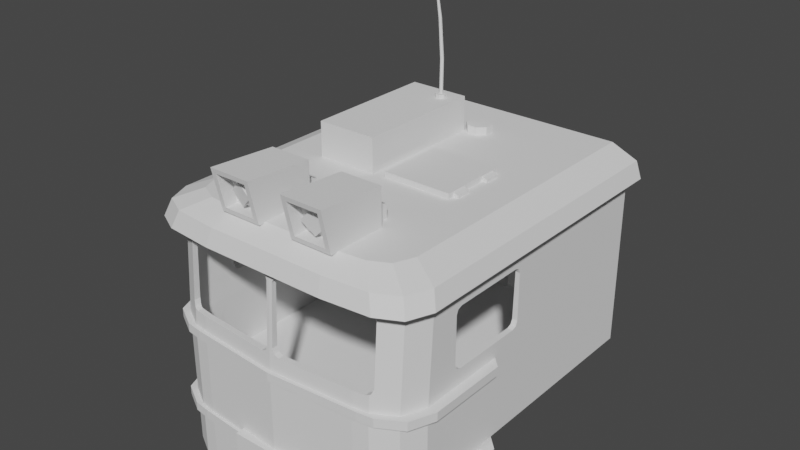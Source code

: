 # Source: respawn_screen.blend  (saved by Blender 3.3.6; exported with 4.5.12 LTS)
import bpy
from mathutils import Matrix  # noqa: F401  (used for matrix-valued properties, if any)

bpy.ops.wm.read_factory_settings(use_empty=True)
scene = bpy.context.scene
scene.name = 'Scene'

# ---- collections
col_collection = bpy.data.collections.new('Collection'); scene.collection.children.link(col_collection)
col_cab = bpy.data.collections.new('Cab'); scene.collection.children.link(col_cab)

# ---- world
world_world = bpy.data.worlds.new('World'); scene.world = world_world
world_world.use_nodes = True; world_world.node_tree.nodes.clear()
_N = world_world.node_tree.nodes; _L = world_world.node_tree.links
n0 = _N.new('ShaderNodeOutputWorld'); n0.name = 'World Output'; n0.location = (300, 300)
n1 = _N.new('ShaderNodeBackground'); n1.name = 'Background'; n1.location = (10, 300)
n1.inputs[0].default_value = (0.05088, 0.05088, 0.05088, 1.0)
_L.new(n1.outputs[0], n0.inputs[0])
n0.is_active_output = True
world_world.color = (0.05088, 0.05088, 0.05088)
world_world.use_sun_shadow = False
world_world.sun_shadow_jitter_overblur = 0.0

# ---- meshes
me_cube_001 = bpy.data.meshes.new('Cube.001')
me_cube_001.from_pydata([(-0.1529, -0.2395, -0.2395), (-0.0615, -0.2395, 0.2395), (-0.1529, 0.2395, -0.2395), (-0.0615, 0.2395, 0.2395), (0.08273, -0.2395, -0.2395), (-0.05323, -0.2069, -0.2112), (0.08273, -0.2395, 0.2395), (-0.00184, -0.2069, 0.1994), (0.08273, 0.2395, -0.2395), (-0.05323, 0.2069, -0.2112), (0.08273, 0.2395, 0.2395), (-0.00184, 0.2069, 0.1994), (-0.1453, -0.2069, -0.1997), (-0.06758, -0.2069, 0.2077), (-0.06758, 0.2069, 0.2077), (-0.1453, 0.2069, -0.1997)], [], [(14, 3, 2, 0, 1, 13, 12, 15), (1, 3, 14, 13), (2, 3, 10, 8), (8, 10, 6, 4), (4, 6, 1, 0), (2, 8, 4, 0), (10, 3, 1, 6), (9, 11, 14, 15), (9, 5, 7, 11), (7, 5, 12, 13), (5, 9, 15, 12), (14, 11, 7, 13)])
_uv = me_cube_001.uv_layers.new(name='UVMap')
_uv.uv.foreach_set('vector', [0.01953, 0.2734, 0.0, 0.293, 0.0, 0.0, 0.2852, 0.0, 0.2852, 0.293, 0.2656, 0.2734, 0.2656, 0.02344, 0.01953, 0.02344, 0.2852, 0.293, 0.0, 0.293, 0.01953, 0.2734, 0.2656, 0.2734, 0.7148, 0.0, 0.6602, 0.2852, 0.5742, 0.2852, 0.5742, 0.0, 0.5742, 0.2852, 0.2852, 0.2852, 0.2852, 0.0, 0.5742, 0.0, 0.4258, 0.5352, 0.4258, 0.8203, 0.3398, 0.8203, 0.2852, 0.5352, 0.0, 0.5352, 0.1406, 0.5352, 0.1406, 0.8203, 0.0, 0.8203, 0.8008, 0.2852, 0.7148, 0.2852, 0.7148, 0.0, 0.8008, 0.0, 0.9453, 0.0, 0.9453, 0.2461, 0.9062, 0.2461, 0.8906, 0.0, 0.5352, 0.2852, 0.5352, 0.5352, 0.2852, 0.5352, 0.2852, 0.2852, 0.2305, 0.7852, 0.2305, 0.5352, 0.2852, 0.5352, 0.2695, 0.7852, 1.0, 0.0, 1.0, 0.2461, 0.9453, 0.2461, 0.9453, 0.0, 0.7539, 0.7734, 0.7148, 0.7734, 0.7148, 0.5273, 0.7539, 0.5273])
_ca = me_cube_001.color_attributes.new('Col', 'BYTE_COLOR', 'CORNER')
_ca.data.foreach_set('color', [1.0, 0.0, 0.4621, 1.0, 1.0, 0.0, 0.4621, 1.0, 1.0, 0.0, 0.4621, 1.0, 1.0, 0.0, 0.4621, 1.0, 1.0, 0.0, 0.4621, 1.0, 1.0, 0.0, 0.4621, 1.0, 1.0, 0.0, 0.4621, 1.0, 1.0, 0.0, 0.4621, 1.0, 1.0, 0.0, 0.4621, 1.0, 1.0, 0.0, 0.4621, 1.0, 1.0, 0.0, 0.4621, 1.0, 1.0, 0.0, 0.4621, 1.0, 1.0, 0.0, 0.4621, 1.0, 1.0, 0.0, 0.4621, 1.0, 1.0, 0.0, 0.4621, 1.0, 1.0, 0.0, 0.4621, 1.0, 1.0, 0.0, 0.4621, 1.0, 1.0, 0.0, 0.4621, 1.0, 1.0, 0.0, 0.4621, 1.0, 1.0, 0.0, 0.4621, 1.0, 1.0, 0.0, 0.4621, 1.0, 1.0, 0.0, 0.4621, 1.0, 1.0, 0.0, 0.4621, 1.0, 1.0, 0.0, 0.4621, 1.0, 1.0, 0.0, 0.4621, 1.0, 1.0, 0.0, 0.4621, 1.0, 1.0, 0.0, 0.4621, 1.0, 1.0, 0.0, 0.4621, 1.0, 1.0, 0.0, 0.4621, 1.0, 1.0, 0.0, 0.4621, 1.0, 1.0, 0.0, 0.4621, 1.0, 1.0, 0.0, 0.4621, 1.0, 1.0, 0.0, 0.4621, 1.0, 1.0, 0.0, 0.4621, 1.0, 1.0, 0.0, 0.4621, 1.0, 1.0, 0.0, 0.4621, 1.0, 1.0, 0.0, 0.4621, 1.0, 1.0, 0.0, 0.4621, 1.0, 1.0, 0.0, 0.4621, 1.0, 1.0, 0.0, 0.4621, 1.0, 1.0, 0.0, 0.4621, 1.0, 1.0, 0.0, 0.4621, 1.0, 1.0, 0.0, 0.4621, 1.0, 1.0, 0.0, 0.4621, 1.0, 1.0, 0.0, 0.4621, 1.0, 1.0, 0.0, 0.4621, 1.0, 1.0, 0.0, 0.4621, 1.0, 1.0, 0.0, 0.4621, 1.0, 1.0, 0.0, 0.4621, 1.0, 1.0, 0.0, 0.4621, 1.0, 1.0, 0.0, 0.4621, 1.0, 1.0, 0.0, 0.4621, 1.0])
me_cube_001.materials.append(None)
me_cube_001.update()
me_cube_003 = bpy.data.meshes.new('Cube.003')
me_cube_003.from_pydata([(-0.0555, -0.0967, 0.3932), (-0.0555, 0.0967, 0.3932), (0.0555, -0.0967, -0.3932), (0.0555, -0.0967, 0.3932), (0.0555, 0.0967, -0.3932), (0.0555, 0.0967, 0.3932), (-0.0555, -0.0967, -0.3208), (0.01687, -0.0967, -0.3932), (0.01687, 0.0967, -0.3932), (-0.0555, 0.0967, -0.3208)], [], [(2, 3, 0, 6, 7), (4, 5, 3, 2), (8, 9, 1, 5, 4), (6, 0, 1, 9), (5, 1, 0, 3), (8, 7, 6, 9), (8, 4, 2, 7)])
_uv = me_cube_003.uv_layers.new(name='UVMap')
_uv.uv.foreach_set('vector', [0.6484, 0.9961, 0.6484, 0.5273, 0.7148, 0.5273, 0.7148, 0.9531, 0.6719, 0.9961, 0.8828, 0.2852, 0.8828, 0.7578, 0.7656, 0.7578, 0.7656, 0.2852, 0.9062, 0.2852, 0.9492, 0.3281, 0.9492, 0.7578, 0.8828, 0.7578, 0.8828, 0.2852, 0.6484, 0.5703, 0.6484, 0.9961, 0.5352, 0.9961, 0.5352, 0.5703, 0.7656, 0.7578, 0.832, 0.7578, 0.832, 0.8711, 0.7656, 0.8711, 0.5352, 0.5273, 0.6484, 0.5273, 0.6484, 0.5703, 0.5352, 0.5703, 0.2383, 0.293, 0.2617, 0.293, 0.2617, 0.4062, 0.2383, 0.4062])
_ca = me_cube_003.color_attributes.new('Col', 'BYTE_COLOR', 'CORNER')
_ca.data.foreach_set('color', [1.0, 0.4125, 0.0, 1.0, 1.0, 0.4125, 0.0, 1.0, 1.0, 0.4125, 0.0, 1.0, 1.0, 0.4125, 0.0, 1.0, 1.0, 0.4125, 0.0, 1.0, 1.0, 0.4125, 0.0, 1.0, 1.0, 0.4125, 0.0, 1.0, 1.0, 0.4125, 0.0, 1.0, 1.0, 0.4125, 0.0, 1.0, 1.0, 0.4125, 0.0, 1.0, 1.0, 0.4125, 0.0, 1.0, 1.0, 0.4125, 0.0, 1.0, 1.0, 0.4125, 0.0, 1.0, 1.0, 0.4125, 0.0, 1.0, 1.0, 0.4125, 0.0, 1.0, 1.0, 0.4125, 0.0, 1.0, 1.0, 0.4125, 0.0, 1.0, 1.0, 0.4125, 0.0, 1.0, 1.0, 0.4125, 0.0, 1.0, 1.0, 0.4125, 0.0, 1.0, 1.0, 0.4125, 0.0, 1.0, 1.0, 0.4125, 0.0, 1.0, 1.0, 0.4125, 0.0, 1.0, 1.0, 0.4125, 0.0, 1.0, 1.0, 0.4125, 0.0, 1.0, 1.0, 0.4125, 0.0, 1.0, 1.0, 0.4125, 0.0, 1.0, 1.0, 0.4125, 0.0, 1.0, 1.0, 0.4125, 0.0, 1.0, 1.0, 0.4125, 0.0, 1.0])
me_cube_003.update()
me_cube_005 = bpy.data.meshes.new('Cube.005')
me_cube_005.from_pydata([(0.07605, -0.2043, -0.1669), (0.07605, -0.173, -0.1981), (0.07605, -0.2001, -0.1825), (0.07605, -0.1887, -0.1939), (0.07605, -0.173, 0.1981), (0.07605, -0.2043, 0.1669), (0.07605, -0.1887, 0.1939), (0.07605, -0.2001, 0.1825), (0.07605, 0.173, -0.1981), (0.07605, 0.2043, -0.1669), (0.07605, 0.1887, -0.1939), (0.07605, 0.2001, -0.1825), (0.07605, 0.2043, 0.1669), (0.07605, 0.173, 0.1981), (0.07605, 0.2001, 0.1825), (0.07605, 0.1887, 0.1939), (-0.07605, -0.1693, -0.1699), (-0.04781, -0.173, -0.1981), (-0.07227, -0.1712, -0.184), (-0.06193, -0.1725, -0.1943), (-0.07605, -0.176, -0.1631), (-0.04781, -0.2043, -0.1669), (-0.07227, -0.1902, -0.165), (-0.06193, -0.2005, -0.1664), (-0.07605, -0.174, -0.1686), (-0.04781, -0.1887, -0.1939), (-0.07227, -0.1813, -0.1812), (-0.06193, -0.1867, -0.1905), (-0.07605, -0.1748, -0.1679), (-0.04781, -0.2001, -0.1825), (-0.07227, -0.1874, -0.1752), (-0.06193, -0.1967, -0.1805), (-0.07605, -0.176, 0.1631), (-0.04781, -0.2043, 0.1669), (-0.07227, -0.1902, 0.165), (-0.06193, -0.2005, 0.1664), (-0.07605, -0.1693, 0.1699), (-0.04781, -0.173, 0.1981), (-0.07227, -0.1712, 0.184), (-0.06193, -0.1725, 0.1943), (-0.07605, -0.1748, 0.1679), (-0.04781, -0.2001, 0.1825), (-0.07227, -0.1874, 0.1752), (-0.06193, -0.1967, 0.1805), (-0.07605, -0.174, 0.1686), (-0.04781, -0.1887, 0.1939), (-0.07227, -0.1813, 0.1812), (-0.06193, -0.1867, 0.1905), (-0.07605, 0.176, -0.1631), (-0.04781, 0.2043, -0.1669), (-0.07227, 0.1902, -0.165), (-0.06193, 0.2005, -0.1664), (-0.07605, 0.1693, -0.1699), (-0.04781, 0.173, -0.1981), (-0.07227, 0.1712, -0.184), (-0.06193, 0.1725, -0.1943), (-0.07605, 0.1748, -0.1679), (-0.04781, 0.2001, -0.1825), (-0.07227, 0.1874, -0.1752), (-0.06193, 0.1967, -0.1805), (-0.07605, 0.174, -0.1686), (-0.04781, 0.1887, -0.1939), (-0.07227, 0.1813, -0.1812), (-0.06193, 0.1867, -0.1905), (-0.07605, 0.1693, 0.1699), (-0.04781, 0.173, 0.1981), (-0.07227, 0.1712, 0.184), (-0.06193, 0.1725, 0.1943), (-0.07605, 0.176, 0.1631), (-0.04781, 0.2043, 0.1669), (-0.07227, 0.1902, 0.165), (-0.06193, 0.2005, 0.1664), (-0.07605, 0.174, 0.1686), (-0.04781, 0.1887, 0.1939), (-0.07227, 0.1813, 0.1812), (-0.06193, 0.1867, 0.1905), (-0.07605, 0.1748, 0.1679), (-0.04781, 0.2001, 0.1825), (-0.07227, 0.1874, 0.1752), (-0.06193, 0.1967, 0.1805)], [], [(25, 3, 2, 29), (8, 10, 11, 9, 12, 14, 15, 13, 4, 6, 7, 5, 0, 2, 3, 1), (6, 45, 41, 7), (29, 2, 0, 21), (8, 53, 61, 10), (10, 61, 57, 11), (65, 13, 15, 73), (49, 69, 12, 9), (77, 14, 12, 69), (73, 15, 14, 77), (53, 8, 1, 17), (7, 41, 33, 5), (0, 5, 33, 21), (13, 65, 37, 4), (11, 57, 49, 9), (4, 37, 45, 6), (16, 24, 28, 20, 32, 40, 44, 36, 64, 72, 76, 68, 48, 56, 60, 52), (52, 60, 62, 54), (54, 62, 63, 55), (55, 63, 61, 53), (60, 56, 58, 62), (62, 58, 59, 63), (63, 59, 57, 61), (56, 48, 50, 58), (58, 50, 51, 59), (59, 51, 49, 57), (72, 64, 66, 74), (74, 66, 67, 75), (75, 67, 65, 73), (76, 72, 74, 78), (78, 74, 75, 79), (79, 75, 73, 77), (68, 76, 78, 70), (70, 78, 79, 71), (71, 79, 77, 69), (24, 16, 18, 26), (26, 18, 19, 27), (27, 19, 17, 25), (28, 24, 26, 30), (30, 26, 27, 31), (31, 27, 25, 29), (20, 28, 30, 22), (22, 30, 31, 23), (23, 31, 29, 21), (36, 44, 46, 38), (38, 46, 47, 39), (39, 47, 45, 37), (44, 40, 42, 46), (46, 42, 43, 47), (47, 43, 41, 45), (40, 32, 34, 42), (42, 34, 35, 43), (43, 35, 33, 41), (16, 52, 54, 18), (18, 54, 55, 19), (19, 55, 53, 17), (21, 33, 35, 23), (23, 35, 34, 22), (22, 34, 32, 20), (37, 65, 67, 39), (39, 67, 66, 38), (38, 66, 64, 36), (69, 49, 51, 71), (71, 51, 50, 70), (70, 50, 48, 68), (17, 1, 3, 25)])
me_cube_005.polygons.foreach_set('use_smooth', [True] * 66)
_uv = me_cube_005.uv_layers.new(name='UVMap')
_uv.uv.foreach_set('vector', [0.2148, 0.7656, 0.1406, 0.7656, 0.1406, 0.7578, 0.2148, 0.7617, 0.0, 0.3086, 0.003906, 0.3008, 0.007812, 0.293, 0.01953, 0.293, 0.2188, 0.293, 0.2266, 0.293, 0.2344, 0.3008, 0.2383, 0.3086, 0.2383, 0.5156, 0.2344, 0.5273, 0.2266, 0.5352, 0.2188, 0.5352, 0.01953, 0.5352, 0.007812, 0.5352, 0.003906, 0.5273, 0.0, 0.5156, 0.1406, 0.5352, 0.2148, 0.5352, 0.2148, 0.543, 0.1406, 0.543, 0.2148, 0.7617, 0.1406, 0.7578, 0.1406, 0.75, 0.2148, 0.75, 0.8008, 0.1523, 0.875, 0.1523, 0.875, 0.1602, 0.8008, 0.1602, 0.8008, 0.1602, 0.875, 0.1602, 0.875, 0.168, 0.8008, 0.1719, 0.5, 0.7031, 0.4258, 0.7031, 0.4258, 0.6914, 0.5, 0.6914, 0.5117, 0.5352, 0.5, 0.6758, 0.4297, 0.6758, 0.4375, 0.5352, 0.5, 0.6836, 0.4258, 0.6836, 0.4297, 0.6758, 0.5, 0.6758, 0.5, 0.6914, 0.4258, 0.6914, 0.4258, 0.6836, 0.5, 0.6836, 0.875, 0.1523, 0.8008, 0.1523, 0.8047, 0.007812, 0.8789, 0.003906, 0.1406, 0.543, 0.2148, 0.543, 0.2148, 0.5547, 0.1406, 0.5547, 0.1406, 0.75, 0.1406, 0.5547, 0.2148, 0.5547, 0.2148, 0.75, 0.4258, 0.7031, 0.5, 0.7031, 0.5117, 0.8477, 0.4375, 0.8477, 0.8008, 0.1719, 0.875, 0.168, 0.875, 0.1797, 0.8008, 0.1797, 0.4375, 0.8477, 0.5117, 0.8477, 0.5117, 0.8516, 0.4375, 0.8516, 0.5469, 0.3047, 0.5508, 0.3008, 0.5508, 0.3008, 0.5508, 0.3008, 0.7461, 0.3008, 0.75, 0.3008, 0.75, 0.3008, 0.75, 0.3047, 0.75, 0.5078, 0.75, 0.5117, 0.75, 0.5117, 0.7461, 0.5117, 0.5508, 0.5117, 0.5508, 0.5117, 0.5508, 0.5117, 0.5469, 0.5078, 0.5469, 0.5078, 0.5508, 0.5117, 0.543, 0.5156, 0.5391, 0.5078, 0.5391, 0.5078, 0.543, 0.5156, 0.5352, 0.5195, 0.5352, 0.5078, 0.8828, 0.1523, 0.8828, 0.1602, 0.875, 0.1602, 0.875, 0.1523, 0.5508, 0.5117, 0.5508, 0.5117, 0.5469, 0.5195, 0.543, 0.5156, 0.8906, 0.1602, 0.8906, 0.168, 0.8828, 0.168, 0.8828, 0.1602, 0.8828, 0.1602, 0.8828, 0.168, 0.875, 0.168, 0.875, 0.1602, 0.5508, 0.5117, 0.5508, 0.5117, 0.5508, 0.5195, 0.5469, 0.5195, 0.5469, 0.5195, 0.5508, 0.5195, 0.5508, 0.5273, 0.543, 0.5234, 0.8828, 0.168, 0.8828, 0.1758, 0.875, 0.1797, 0.875, 0.168, 0.75, 0.5117, 0.75, 0.5078, 0.7617, 0.5078, 0.7578, 0.5156, 0.7578, 0.5156, 0.7617, 0.5078, 0.7656, 0.5078, 0.7656, 0.5195, 0.5117, 0.6914, 0.5117, 0.6992, 0.5, 0.7031, 0.5, 0.6914, 0.75, 0.5117, 0.75, 0.5117, 0.7578, 0.5156, 0.7539, 0.5195, 0.5156, 0.6875, 0.5156, 0.6914, 0.5117, 0.6914, 0.5117, 0.6836, 0.5117, 0.6836, 0.5117, 0.6914, 0.5, 0.6914, 0.5, 0.6836, 0.7461, 0.5117, 0.75, 0.5117, 0.7539, 0.5195, 0.75, 0.5195, 0.75, 0.5195, 0.7539, 0.5195, 0.7578, 0.5234, 0.75, 0.5273, 0.5117, 0.6758, 0.5117, 0.6836, 0.5, 0.6836, 0.5, 0.6758, 0.5508, 0.3008, 0.5469, 0.3047, 0.5391, 0.3047, 0.543, 0.2969, 0.543, 0.2969, 0.5391, 0.3047, 0.5352, 0.3047, 0.5352, 0.293, 0.8906, 0.003906, 0.8906, 0.007812, 0.8789, 0.003906, 0.8789, 0.0, 0.5508, 0.3008, 0.5508, 0.3008, 0.543, 0.2969, 0.5469, 0.293, 0.5469, 0.293, 0.543, 0.2969, 0.5352, 0.293, 0.543, 0.2891, 0.2227, 0.7578, 0.2227, 0.7617, 0.2148, 0.7656, 0.2148, 0.7617, 0.5508, 0.3008, 0.5508, 0.3008, 0.5469, 0.293, 0.5508, 0.293, 0.5508, 0.293, 0.5469, 0.293, 0.543, 0.2891, 0.5508, 0.2852, 0.2227, 0.75, 0.2227, 0.7578, 0.2148, 0.7617, 0.2148, 0.75, 0.75, 0.3047, 0.75, 0.3008, 0.7578, 0.2969, 0.7617, 0.3047, 0.7617, 0.3047, 0.7578, 0.2969, 0.7656, 0.293, 0.7656, 0.3047, 0.5195, 0.8477, 0.5195, 0.8516, 0.5117, 0.8516, 0.5117, 0.8477, 0.75, 0.3008, 0.75, 0.3008, 0.7539, 0.293, 0.7578, 0.2969, 0.7578, 0.2969, 0.7539, 0.293, 0.7578, 0.2891, 0.7656, 0.293, 0.2227, 0.5391, 0.2227, 0.5469, 0.2148, 0.543, 0.2148, 0.5352, 0.75, 0.3008, 0.7461, 0.3008, 0.75, 0.293, 0.7539, 0.293, 0.2305, 0.5469, 0.2305, 0.5547, 0.2227, 0.5547, 0.2227, 0.5469, 0.2227, 0.5469, 0.2227, 0.5547, 0.2148, 0.5547, 0.2148, 0.543, 0.5469, 0.3047, 0.5469, 0.5078, 0.5391, 0.5078, 0.5391, 0.3047, 0.5391, 0.3047, 0.5391, 0.5078, 0.5352, 0.5078, 0.5352, 0.3047, 0.8906, 0.007812, 0.8828, 0.1523, 0.875, 0.1523, 0.8789, 0.003906, 0.2148, 0.75, 0.2148, 0.5547, 0.2227, 0.5547, 0.2227, 0.75, 0.2227, 0.75, 0.2227, 0.5547, 0.2305, 0.5547, 0.2305, 0.75, 0.5508, 0.293, 0.75, 0.293, 0.7461, 0.3008, 0.5508, 0.3008, 0.5117, 0.8477, 0.5, 0.7031, 0.5117, 0.6992, 0.5195, 0.8477, 0.7656, 0.3047, 0.7656, 0.5078, 0.7617, 0.5078, 0.7617, 0.3047, 0.7617, 0.3047, 0.7617, 0.5078, 0.75, 0.5078, 0.75, 0.3047, 0.5, 0.6758, 0.5117, 0.5352, 0.5195, 0.5352, 0.5117, 0.6758, 0.75, 0.5273, 0.5508, 0.5273, 0.5508, 0.5195, 0.75, 0.5195, 0.75, 0.5195, 0.5508, 0.5195, 0.5508, 0.5117, 0.7461, 0.5117, 0.8789, 0.003906, 0.8047, 0.007812, 0.8086, 0.003906, 0.8789, 0.0])
_ca = me_cube_005.color_attributes.new('Col', 'BYTE_COLOR', 'CORNER')
_ca.data.foreach_set('color', [0.001518, 0.0, 1.0, 1.0, 0.001518, 0.0, 1.0, 1.0, 0.001518, 0.0, 1.0, 1.0, 0.001518, 0.0, 1.0, 1.0, 0.001518, 0.0, 1.0, 1.0, 0.001518, 0.0, 1.0, 1.0, 0.001518, 0.0, 1.0, 1.0, 0.001518, 0.0, 1.0, 1.0, 0.001518, 0.0, 1.0, 1.0, 0.001518, 0.0, 1.0, 1.0, 0.001518, 0.0, 1.0, 1.0, 0.001518, 0.0, 1.0, 1.0, 0.001518, 0.0, 1.0, 1.0, 0.001518, 0.0, 1.0, 1.0, 0.001518, 0.0, 1.0, 1.0, 0.001518, 0.0, 1.0, 1.0, 0.001518, 0.0, 1.0, 1.0, 0.001518, 0.0, 1.0, 1.0, 0.001518, 0.0, 1.0, 1.0, 0.001518, 0.0, 1.0, 1.0, 0.001518, 0.0, 1.0, 1.0, 0.001518, 0.0, 1.0, 1.0, 0.001518, 0.0, 1.0, 1.0, 0.001518, 0.0, 1.0, 1.0, 0.001518, 0.0, 1.0, 1.0, 0.001518, 0.0, 1.0, 1.0, 0.001518, 0.0, 1.0, 1.0, 0.001518, 0.0, 1.0, 1.0, 0.001518, 0.0, 1.0, 1.0, 0.001518, 0.0, 1.0, 1.0, 0.001518, 0.0, 1.0, 1.0, 0.001518, 0.0, 1.0, 1.0, 0.001518, 0.0, 1.0, 1.0, 0.001518, 0.0, 1.0, 1.0, 0.001518, 0.0, 1.0, 1.0, 0.001518, 0.0, 1.0, 1.0, 0.001518, 0.0, 1.0, 1.0, 0.001518, 0.0, 1.0, 1.0, 0.001518, 0.0, 1.0, 1.0, 0.001518, 0.0, 1.0, 1.0, 0.001518, 0.0, 1.0, 1.0, 0.001518, 0.0, 1.0, 1.0, 0.001518, 0.0, 1.0, 1.0, 0.001518, 0.0, 1.0, 1.0, 0.001518, 0.0, 1.0, 1.0, 0.001518, 0.0, 1.0, 1.0, 0.001518, 0.0, 1.0, 1.0, 0.001518, 0.0, 1.0, 1.0, 0.001518, 0.0, 1.0, 1.0, 0.001518, 0.0, 1.0, 1.0, 0.001518, 0.0, 1.0, 1.0, 0.001518, 0.0, 1.0, 1.0, 0.001518, 0.0, 1.0, 1.0, 0.001518, 0.0, 1.0, 1.0, 0.001518, 0.0, 1.0, 1.0, 0.001518, 0.0, 1.0, 1.0, 0.001518, 0.0, 1.0, 1.0, 0.001518, 0.0, 1.0, 1.0, 0.001518, 0.0, 1.0, 1.0, 0.001518, 0.0, 1.0, 1.0, 0.001518, 0.0, 1.0, 1.0, 0.001518, 0.0, 1.0, 1.0, 0.001518, 0.0, 1.0, 1.0, 0.001518, 0.0, 1.0, 1.0, 0.001518, 0.0, 1.0, 1.0, 0.001518, 0.0, 1.0, 1.0, 0.001518, 0.0, 1.0, 1.0, 0.001518, 0.0, 1.0, 1.0, 0.001518, 0.0, 1.0, 1.0, 0.001518, 0.0, 1.0, 1.0, 0.001518, 0.0, 1.0, 1.0, 0.001518, 0.0, 1.0, 1.0, 0.001518, 0.0, 1.0, 1.0, 0.001518, 0.0, 1.0, 1.0, 0.001518, 0.0, 1.0, 1.0, 0.001518, 0.0, 1.0, 1.0, 0.001518, 0.0, 1.0, 1.0, 0.001518, 0.0, 1.0, 1.0, 0.001518, 0.0, 1.0, 1.0, 0.001518, 0.0, 1.0, 1.0, 0.001518, 0.0, 1.0, 1.0, 0.001518, 0.0, 1.0, 1.0, 0.001518, 0.0, 1.0, 1.0, 0.001518, 0.0, 1.0, 1.0, 0.001518, 0.0, 1.0, 1.0, 0.001518, 0.0, 1.0, 1.0, 0.001518, 0.0, 1.0, 1.0, 0.001518, 0.0, 1.0, 1.0, 0.001518, 0.0, 1.0, 1.0, 0.001518, 0.0, 1.0, 1.0, 0.001518, 0.0, 1.0, 1.0, 0.001518, 0.0, 1.0, 1.0, 0.001518, 0.0, 1.0, 1.0, 0.001518, 0.0, 1.0, 1.0, 0.001518, 0.0, 1.0, 1.0, 0.001518, 0.0, 1.0, 1.0, 0.001518, 0.0, 1.0, 1.0, 0.001518, 0.0, 1.0, 1.0, 0.001518, 0.0, 1.0, 1.0, 0.001518, 0.0, 1.0, 1.0, 0.001518, 0.0, 1.0, 1.0, 0.001518, 0.0, 1.0, 1.0, 0.001518, 0.0, 1.0, 1.0, 0.001518, 0.0, 1.0, 1.0, 0.001518, 0.0, 1.0, 1.0, 0.001518, 0.0, 1.0, 1.0, 0.001518, 0.0, 1.0, 1.0, 0.001518, 0.0, 1.0, 1.0, 0.001518, 0.0, 1.0, 1.0, 0.001518, 0.0, 1.0, 1.0, 0.001518, 0.0, 1.0, 1.0, 0.001518, 0.0, 1.0, 1.0, 0.001518, 0.0, 1.0, 1.0, 0.001518, 0.0, 1.0, 1.0, 0.001518, 0.0, 1.0, 1.0, 0.001518, 0.0, 1.0, 1.0, 0.001518, 0.0, 1.0, 1.0, 0.001518, 0.0, 1.0, 1.0, 0.001518, 0.0, 1.0, 1.0, 0.001518, 0.0, 1.0, 1.0, 0.001518, 0.0, 1.0, 1.0, 0.001518, 0.0, 1.0, 1.0, 0.001518, 0.0, 1.0, 1.0, 0.001518, 0.0, 1.0, 1.0, 0.001518, 0.0, 1.0, 1.0, 0.001518, 0.0, 1.0, 1.0, 0.001518, 0.0, 1.0, 1.0, 0.001518, 0.0, 1.0, 1.0, 0.001518, 0.0, 1.0, 1.0, 0.001518, 0.0, 1.0, 1.0, 0.001518, 0.0, 1.0, 1.0, 0.001518, 0.0, 1.0, 1.0, 0.001518, 0.0, 1.0, 1.0, 0.001518, 0.0, 1.0, 1.0, 0.001518, 0.0, 1.0, 1.0, 0.001518, 0.0, 1.0, 1.0, 0.001518, 0.0, 1.0, 1.0, 0.001518, 0.0, 1.0, 1.0, 0.001518, 0.0, 1.0, 1.0, 0.001518, 0.0, 1.0, 1.0, 0.001518, 0.0, 1.0, 1.0, 0.001518, 0.0, 1.0, 1.0, 0.001518, 0.0, 1.0, 1.0, 0.001518, 0.0, 1.0, 1.0, 0.001518, 0.0, 1.0, 1.0, 0.001518, 0.0, 1.0, 1.0, 0.001518, 0.0, 1.0, 1.0, 0.001518, 0.0, 1.0, 1.0, 0.001518, 0.0, 1.0, 1.0, 0.001518, 0.0, 1.0, 1.0, 0.001518, 0.0, 1.0, 1.0, 0.001518, 0.0, 1.0, 1.0, 0.001518, 0.0, 1.0, 1.0, 0.001518, 0.0, 1.0, 1.0, 0.001518, 0.0, 1.0, 1.0, 0.001518, 0.0, 1.0, 1.0, 0.001518, 0.0, 1.0, 1.0, 0.001518, 0.0, 1.0, 1.0, 0.001518, 0.0, 1.0, 1.0, 0.001518, 0.0, 1.0, 1.0, 0.001518, 0.0, 1.0, 1.0, 0.001518, 0.0, 1.0, 1.0, 0.001518, 0.0, 1.0, 1.0, 0.001518, 0.0, 1.0, 1.0, 0.001518, 0.0, 1.0, 1.0, 0.001518, 0.0, 1.0, 1.0, 0.001518, 0.0, 1.0, 1.0, 0.001518, 0.0, 1.0, 1.0, 0.001518, 0.0, 1.0, 1.0, 0.001518, 0.0, 1.0, 1.0, 0.001518, 0.0, 1.0, 1.0, 0.001518, 0.0, 1.0, 1.0, 0.001518, 0.0, 1.0, 1.0, 0.001518, 0.0, 1.0, 1.0, 0.001518, 0.0, 1.0, 1.0, 0.001518, 0.0, 1.0, 1.0, 0.001518, 0.0, 1.0, 1.0, 0.001518, 0.0, 1.0, 1.0, 0.001518, 0.0, 1.0, 1.0, 0.001518, 0.0, 1.0, 1.0, 0.001518, 0.0, 1.0, 1.0, 0.001518, 0.0, 1.0, 1.0, 0.001518, 0.0, 1.0, 1.0, 0.001518, 0.0, 1.0, 1.0, 0.001518, 0.0, 1.0, 1.0, 0.001518, 0.0, 1.0, 1.0, 0.001518, 0.0, 1.0, 1.0, 0.001518, 0.0, 1.0, 1.0, 0.001518, 0.0, 1.0, 1.0, 0.001518, 0.0, 1.0, 1.0, 0.001518, 0.0, 1.0, 1.0, 0.001518, 0.0, 1.0, 1.0, 0.001518, 0.0, 1.0, 1.0, 0.001518, 0.0, 1.0, 1.0, 0.001518, 0.0, 1.0, 1.0, 0.001518, 0.0, 1.0, 1.0, 0.001518, 0.0, 1.0, 1.0, 0.001518, 0.0, 1.0, 1.0, 0.001518, 0.0, 1.0, 1.0, 0.001518, 0.0, 1.0, 1.0, 0.001518, 0.0, 1.0, 1.0, 0.001518, 0.0, 1.0, 1.0, 0.001518, 0.0, 1.0, 1.0, 0.001518, 0.0, 1.0, 1.0, 0.001518, 0.0, 1.0, 1.0, 0.001518, 0.0, 1.0, 1.0, 0.001518, 0.0, 1.0, 1.0, 0.001518, 0.0, 1.0, 1.0, 0.001518, 0.0, 1.0, 1.0, 0.001518, 0.0, 1.0, 1.0, 0.001518, 0.0, 1.0, 1.0, 0.001518, 0.0, 1.0, 1.0, 0.001518, 0.0, 1.0, 1.0, 0.001518, 0.0, 1.0, 1.0, 0.001518, 0.0, 1.0, 1.0, 0.001518, 0.0, 1.0, 1.0, 0.001518, 0.0, 1.0, 1.0, 0.001518, 0.0, 1.0, 1.0, 0.001518, 0.0, 1.0, 1.0, 0.001518, 0.0, 1.0, 1.0, 0.001518, 0.0, 1.0, 1.0, 0.001518, 0.0, 1.0, 1.0, 0.001518, 0.0, 1.0, 1.0, 0.001518, 0.0, 1.0, 1.0, 0.001518, 0.0, 1.0, 1.0, 0.001518, 0.0, 1.0, 1.0, 0.001518, 0.0, 1.0, 1.0, 0.001518, 0.0, 1.0, 1.0, 0.001518, 0.0, 1.0, 1.0, 0.001518, 0.0, 1.0, 1.0, 0.001518, 0.0, 1.0, 1.0, 0.001518, 0.0, 1.0, 1.0, 0.001518, 0.0, 1.0, 1.0, 0.001518, 0.0, 1.0, 1.0, 0.001518, 0.0, 1.0, 1.0, 0.001518, 0.0, 1.0, 1.0, 0.001518, 0.0, 1.0, 1.0, 0.001518, 0.0, 1.0, 1.0, 0.001518, 0.0, 1.0, 1.0, 0.001518, 0.0, 1.0, 1.0, 0.001518, 0.0, 1.0, 1.0, 0.001518, 0.0, 1.0, 1.0, 0.001518, 0.0, 1.0, 1.0, 0.001518, 0.0, 1.0, 1.0, 0.001518, 0.0, 1.0, 1.0, 0.001518, 0.0, 1.0, 1.0, 0.001518, 0.0, 1.0, 1.0, 0.001518, 0.0, 1.0, 1.0, 0.001518, 0.0, 1.0, 1.0, 0.001518, 0.0, 1.0, 1.0, 0.001518, 0.0, 1.0, 1.0, 0.001518, 0.0, 1.0, 1.0, 0.001518, 0.0, 1.0, 1.0, 0.001518, 0.0, 1.0, 1.0, 0.001518, 0.0, 1.0, 1.0, 0.001518, 0.0, 1.0, 1.0, 0.001518, 0.0, 1.0, 1.0, 0.001518, 0.0, 1.0, 1.0, 0.001518, 0.0, 1.0, 1.0, 0.001518, 0.0, 1.0, 1.0, 0.001518, 0.0, 1.0, 1.0, 0.001518, 0.0, 1.0, 1.0, 0.001518, 0.0, 1.0, 1.0, 0.001518, 0.0, 1.0, 1.0, 0.001518, 0.0, 1.0, 1.0, 0.001518, 0.0, 1.0, 1.0, 0.001518, 0.0, 1.0, 1.0, 0.001518, 0.0, 1.0, 1.0, 0.001518, 0.0, 1.0, 1.0, 0.001518, 0.0, 1.0, 1.0, 0.001518, 0.0, 1.0, 1.0, 0.001518, 0.0, 1.0, 1.0, 0.001518, 0.0, 1.0, 1.0, 0.001518, 0.0, 1.0, 1.0, 0.001518, 0.0, 1.0, 1.0, 0.001518, 0.0, 1.0, 1.0, 0.001518, 0.0, 1.0, 1.0, 0.001518, 0.0, 1.0, 1.0, 0.001518, 0.0, 1.0, 1.0, 0.001518, 0.0, 1.0, 1.0, 0.001518, 0.0, 1.0, 1.0, 0.001518, 0.0, 1.0, 1.0, 0.001518, 0.0, 1.0, 1.0, 0.001518, 0.0, 1.0, 1.0, 0.001518, 0.0, 1.0, 1.0, 0.001518, 0.0, 1.0, 1.0, 0.001518, 0.0, 1.0, 1.0, 0.001518, 0.0, 1.0, 1.0])
me_cube_005.update()
me_plane = bpy.data.meshes.new('Plane')
me_plane.from_pydata([(-2.526, -2.407, 0.0), (2.526, -2.407, 0.0), (-2.526, 3.326, 0.0), (2.526, 3.326, 0.0), (-2.178, -2.407, 0.0), (-0.5052, -2.407, 0.0), (0.5052, -2.407, 0.0), (2.178, -2.407, 0.0), (2.35, 3.741, 0.0), (1.959, 3.95, 0.0), (-1.959, 3.95, 0.0), (-2.35, 3.741, 0.0), (0.0, -2.407, 0.0), (0.0, 4.071, 0.0)], [], [(7, 1, 3, 8), (0, 4, 11, 2), (4, 5, 10, 11), (12, 6, 9, 13), (6, 7, 8, 9), (5, 12, 13, 10)])
_uv = me_plane.uv_layers.new(name='UVMap')
_uv.uv.foreach_set('vector', [0.2695, 0.5469, 0.2578, 0.5469, 0.2578, 0.3125, 0.2617, 0.293, 0.4648, 0.5469, 0.4492, 0.5469, 0.457, 0.293, 0.4648, 0.3125, 0.4492, 0.5469, 0.3789, 0.5469, 0.4414, 0.2852, 0.457, 0.293, 0.3594, 0.5469, 0.3398, 0.5469, 0.2812, 0.2852, 0.3594, 0.2812, 0.3398, 0.5469, 0.2695, 0.5469, 0.2617, 0.293, 0.2812, 0.2852, 0.3789, 0.5469, 0.3594, 0.5469, 0.3594, 0.2812, 0.4414, 0.2852])
me_plane.update()
me_cube_034 = bpy.data.meshes.new('Cube.034')
me_cube_034.from_pydata([(-0.8159, -0.191, -0.4188), (-0.8159, -0.191, 0.4188), (-0.8159, 0.191, -0.4188), (-0.8159, 0.191, 0.4188), (0.8159, -0.191, -0.4188), (0.8159, -0.191, 0.4188), (0.8159, 0.191, -0.4188), (0.8159, 0.191, 0.4188)], [], [(0, 1, 3, 2), (2, 3, 7, 6), (6, 7, 5, 4), (4, 5, 1, 0), (2, 6, 4, 0), (7, 3, 1, 5)])
_uv = me_cube_034.uv_layers.new(name='UVMap')
_uv.uv.foreach_set('vector', [0.2539, 0.4922, 0.2539, 0.5234, 0.2383, 0.5234, 0.2383, 0.4922, 0.8477, 0.2617, 0.8125, 0.2617, 0.8125, 0.1953, 0.8477, 0.1953, 0.1094, 0.8047, 0.1094, 0.8398, 0.09375, 0.8398, 0.09375, 0.8047, 0.8125, 0.2617, 0.7773, 0.2617, 0.7773, 0.1953, 0.8125, 0.1953, 0.07031, 0.8047, 0.07031, 0.8711, 0.05469, 0.8711, 0.05469, 0.8047, 0.2461, 0.7852, 0.2461, 0.8555, 0.2305, 0.8555, 0.2305, 0.7852])
me_cube_034.update()
me_cube_033 = bpy.data.meshes.new('Cube.033')
me_cube_033.from_pydata([(2.766, 3.269, -0.3141), (2.575, 3.761, -0.3141), (2.115, 4.02, -0.3141), (2.115, 4.02, -0.4869), (2.766, 3.269, -0.4869), (2.575, 3.761, -0.4869), (-2.766, 3.269, -0.4869), (-2.115, 4.02, -0.4869), (-2.575, 3.761, -0.4869), (1.794, 4.066, -0.3141), (-1.794, 4.066, -0.4869), (2.766, 1.68, -0.3141), (2.766, 2.899, -0.3141), (1.553e-09, 4.2, -0.3141), (1.634, 4.003, -0.3141), (-1.634, 4.003, -0.3141), (-2.519, 1.439, -0.3141), (-2.519, 2.94, -0.3141), (-1.634, 4.003, -0.4869), (1.634, 4.003, -0.4869), (2.519, 2.94, -0.4869), (-2.519, 2.94, -0.4869), (-2.519, 1.439, -0.4869), (2.519, 1.439, -0.4869), (-1.794, 4.066, -0.3141), (-2.115, 4.02, -0.3141), (-2.575, 3.761, -0.3141), (-2.766, 3.269, -0.3141), (1.794, 4.066, -0.4869), (1.553e-09, 4.2, -0.4869), (-2.766, 2.899, -0.4869), (-2.766, 1.68, -0.4869), (-2.229e-10, 4.124, -0.4869), (2.519, 2.94, -0.3141), (-2.766, 2.899, -0.3141), (-2.766, 1.68, -0.3141), (2.766, 1.68, -0.4869), (2.766, 2.899, -0.4869), (2.345, 3.725, -0.3141), (2.519, 3.276, -0.3141), (1.927, 3.96, -0.3141), (-2.345, 3.725, -0.3141), (-1.927, 3.96, -0.3141), (-2.519, 3.276, -0.3141), (-2.229e-10, 4.124, -0.3141), (2.519, 1.439, -0.3141), (-2.519, 3.276, -0.4869), (-1.927, 3.96, -0.4869), (-2.345, 3.725, -0.4869), (1.927, 3.96, -0.4869), (2.519, 3.276, -0.4869), (2.345, 3.725, -0.4869)], [], [(44, 14, 9, 13), (38, 39, 0, 1), (39, 33, 12, 0), (43, 41, 26, 27), (22, 16, 35, 31), (48, 41, 43, 46), (50, 51, 5, 4), (33, 45, 11, 12), (17, 43, 27, 34), (16, 17, 34, 35), (51, 38, 40, 49), (21, 17, 16, 22), (46, 21, 30, 6), (46, 43, 17, 21), (51, 49, 3, 5), (30, 31, 35, 34), (28, 29, 13, 9), (6, 30, 34, 27), (36, 37, 12, 11), (21, 22, 31, 30), (32, 18, 10, 29), (3, 28, 9, 2), (20, 50, 4, 37), (4, 5, 1, 0), (49, 19, 28, 3), (48, 46, 6, 8), (23, 20, 37, 36), (19, 32, 29, 28), (14, 40, 2, 9), (10, 7, 25, 24), (40, 38, 1, 2), (41, 42, 25, 26), (15, 44, 13, 24), (37, 4, 0, 12), (29, 10, 24, 13), (47, 48, 8, 7), (42, 15, 24, 25), (8, 6, 27, 26), (5, 3, 2, 1), (18, 47, 7, 10), (45, 23, 36, 11), (49, 40, 14, 19), (50, 39, 38, 51), (47, 42, 41, 48), (18, 15, 42, 47), (23, 45, 33, 20), (20, 33, 39, 50), (19, 14, 44, 32), (32, 44, 15, 18), (7, 8, 26, 25)])
_uv = me_cube_033.uv_layers.new(name='UVMap')
_uv.uv.foreach_set('vector', [0.8438, 0.8789, 0.8516, 0.9453, 0.8477, 0.9531, 0.8438, 0.8789, 0.8633, 0.9766, 0.8789, 0.9844, 0.8789, 0.9922, 0.8594, 0.9844, 0.8789, 0.9844, 0.8945, 0.9844, 0.8945, 0.9922, 0.8789, 0.9922, 0.8789, 0.7773, 0.8633, 0.7852, 0.8594, 0.7734, 0.8789, 0.7656, 0.6758, 0.5391, 0.668, 0.5391, 0.668, 0.5273, 0.6758, 0.5273, 0.6484, 0.8867, 0.6406, 0.8867, 0.6406, 0.8711, 0.6484, 0.8711, 0.6914, 0.7461, 0.6719, 0.7539, 0.6719, 0.7461, 0.6914, 0.7383, 0.8945, 0.9844, 0.957, 0.9844, 0.9453, 0.9922, 0.8945, 0.9922, 0.8945, 0.7773, 0.8789, 0.7773, 0.8789, 0.7656, 0.8945, 0.7656, 0.957, 0.7773, 0.8945, 0.7773, 0.8945, 0.7656, 0.9453, 0.7656, 0.8203, 0.9297, 0.8164, 0.9297, 0.8164, 0.9102, 0.8203, 0.9102, 0.6484, 0.8555, 0.6406, 0.8555, 0.6406, 0.793, 0.6484, 0.793, 0.6914, 0.9531, 0.7031, 0.9531, 0.707, 0.9648, 0.6914, 0.9648, 0.6484, 0.8711, 0.6406, 0.8711, 0.6406, 0.8555, 0.6484, 0.8555, 0.6719, 0.7539, 0.6641, 0.7695, 0.6602, 0.7617, 0.6719, 0.7461, 0.08594, 0.8398, 0.08594, 0.8906, 0.07812, 0.8906, 0.07812, 0.8398, 0.2422, 0.3125, 0.2422, 0.3867, 0.2383, 0.3867, 0.2383, 0.3125, 0.08594, 0.8242, 0.08594, 0.8398, 0.07812, 0.8398, 0.07812, 0.8242, 0.8359, 0.7461, 0.8359, 0.7969, 0.8281, 0.7969, 0.8281, 0.7461, 0.7031, 0.9531, 0.7656, 0.9531, 0.7578, 0.9648, 0.707, 0.9648, 0.6562, 0.8516, 0.6602, 0.918, 0.6602, 0.9219, 0.6523, 0.8516, 0.2422, 0.3008, 0.2422, 0.3125, 0.2383, 0.3125, 0.2383, 0.3008, 0.7031, 0.7461, 0.6914, 0.7461, 0.6914, 0.7383, 0.707, 0.7383, 0.8359, 0.8125, 0.8359, 0.832, 0.8281, 0.832, 0.8281, 0.8125, 0.6641, 0.7695, 0.6602, 0.7812, 0.6602, 0.7773, 0.6602, 0.7617, 0.6719, 0.9453, 0.6914, 0.9531, 0.6914, 0.9648, 0.6719, 0.957, 0.7656, 0.7461, 0.7031, 0.7461, 0.707, 0.7383, 0.7578, 0.7383, 0.6602, 0.7812, 0.6562, 0.8516, 0.6523, 0.8516, 0.6602, 0.7773, 0.8516, 0.9453, 0.8516, 0.957, 0.8516, 0.9648, 0.8477, 0.9531, 0.2422, 0.4609, 0.2422, 0.4727, 0.2383, 0.4727, 0.2383, 0.4609, 0.8516, 0.957, 0.8633, 0.9766, 0.8594, 0.9844, 0.8516, 0.9648, 0.8633, 0.7852, 0.8516, 0.8008, 0.8516, 0.793, 0.8594, 0.7734, 0.8516, 0.8125, 0.8438, 0.8789, 0.8438, 0.8789, 0.8477, 0.8047, 0.8359, 0.7969, 0.8359, 0.8125, 0.8281, 0.8125, 0.8281, 0.7969, 0.2422, 0.3867, 0.2422, 0.4609, 0.2383, 0.4609, 0.2383, 0.3867, 0.6641, 0.9297, 0.6719, 0.9453, 0.6719, 0.957, 0.6602, 0.9375, 0.8516, 0.8008, 0.8516, 0.8125, 0.8477, 0.8047, 0.8516, 0.793, 0.08594, 0.8047, 0.08594, 0.8242, 0.07812, 0.8242, 0.07812, 0.8047, 0.2422, 0.2812, 0.2422, 0.3008, 0.2383, 0.3008, 0.2383, 0.2812, 0.6602, 0.918, 0.6641, 0.9297, 0.6602, 0.9375, 0.6602, 0.9219, 0.8281, 0.7383, 0.8359, 0.7383, 0.8359, 0.7461, 0.8281, 0.7461, 0.8203, 0.9102, 0.8164, 0.9102, 0.8164, 0.8984, 0.8203, 0.8984, 0.07812, 0.8242, 0.07031, 0.8242, 0.07031, 0.8047, 0.07812, 0.8047, 0.8203, 0.7539, 0.8164, 0.7539, 0.8164, 0.7383, 0.8203, 0.7383, 0.8203, 0.7656, 0.8164, 0.7656, 0.8164, 0.7539, 0.8203, 0.7539, 0.07812, 0.8984, 0.07031, 0.8984, 0.07031, 0.8359, 0.07812, 0.8359, 0.07812, 0.8359, 0.07031, 0.8359, 0.07031, 0.8242, 0.07812, 0.8242, 0.8203, 0.8984, 0.8164, 0.8984, 0.8164, 0.832, 0.8203, 0.832, 0.8203, 0.832, 0.8164, 0.832, 0.8164, 0.7656, 0.8203, 0.7656, 0.2422, 0.4727, 0.2422, 0.4922, 0.2383, 0.4922, 0.2383, 0.4727])
me_cube_033.update()
me_cube_032 = bpy.data.meshes.new('Cube.032')
me_cube_032.from_pydata([(2.766, 3.269, 1.351), (2.575, 3.761, 1.351), (2.115, 4.02, 1.351), (2.115, 4.02, 1.178), (2.766, 3.269, 1.178), (2.575, 3.761, 1.178), (-2.766, 3.269, 1.178), (-2.115, 4.02, 1.178), (-2.575, 3.761, 1.178), (1.794, 4.066, 1.351), (-1.794, 4.066, 1.178), (2.766, 1.68, 1.351), (2.766, 2.899, 1.351), (1.553e-09, 4.2, 1.351), (1.634, 4.003, 1.351), (-1.634, 4.003, 1.351), (-2.519, 1.439, 1.351), (-2.519, 2.94, 1.351), (-1.634, 4.003, 1.178), (1.634, 4.003, 1.178), (2.519, 2.94, 1.178), (-2.519, 2.94, 1.178), (-2.519, 1.439, 1.178), (2.519, 1.439, 1.178), (-1.794, 4.066, 1.351), (-2.115, 4.02, 1.351), (-2.575, 3.761, 1.351), (-2.766, 3.269, 1.351), (1.794, 4.066, 1.178), (1.553e-09, 4.2, 1.178), (-2.766, 2.899, 1.178), (-2.766, 1.68, 1.178), (-2.229e-10, 4.124, 1.178), (2.519, 2.94, 1.351), (-2.766, 2.899, 1.351), (-2.766, 1.68, 1.351), (2.766, 1.68, 1.178), (2.766, 2.899, 1.178), (2.345, 3.725, 1.351), (2.519, 3.276, 1.351), (1.927, 3.96, 1.351), (-2.345, 3.725, 1.351), (-1.927, 3.96, 1.351), (-2.519, 3.276, 1.351), (-2.229e-10, 4.124, 1.351), (2.519, 1.439, 1.351), (-2.519, 3.276, 1.178), (-1.927, 3.96, 1.178), (-2.345, 3.725, 1.178), (1.927, 3.96, 1.178), (2.519, 3.276, 1.178), (2.345, 3.725, 1.178)], [], [(44, 14, 9, 13), (38, 39, 0, 1), (39, 33, 12, 0), (43, 41, 26, 27), (22, 16, 35, 31), (48, 41, 43, 46), (50, 51, 5, 4), (33, 45, 11, 12), (17, 43, 27, 34), (16, 17, 34, 35), (51, 38, 40, 49), (21, 17, 16, 22), (46, 21, 30, 6), (46, 43, 17, 21), (51, 49, 3, 5), (30, 31, 35, 34), (28, 29, 13, 9), (6, 30, 34, 27), (36, 37, 12, 11), (21, 22, 31, 30), (32, 18, 10, 29), (3, 28, 9, 2), (20, 50, 4, 37), (4, 5, 1, 0), (49, 19, 28, 3), (48, 46, 6, 8), (23, 20, 37, 36), (19, 32, 29, 28), (14, 40, 2, 9), (10, 7, 25, 24), (40, 38, 1, 2), (41, 42, 25, 26), (15, 44, 13, 24), (37, 4, 0, 12), (29, 10, 24, 13), (47, 48, 8, 7), (42, 15, 24, 25), (8, 6, 27, 26), (5, 3, 2, 1), (18, 47, 7, 10), (45, 23, 36, 11), (49, 40, 14, 19), (50, 39, 38, 51), (47, 42, 41, 48), (18, 15, 42, 47), (23, 45, 33, 20), (20, 33, 39, 50), (19, 14, 44, 32), (32, 44, 15, 18), (7, 8, 26, 25)])
_uv = me_cube_032.uv_layers.new(name='UVMap')
_uv.uv.foreach_set('vector', [0.8555, 0.1172, 0.8594, 0.1836, 0.8555, 0.1914, 0.8516, 0.1172, 0.8711, 0.2109, 0.8867, 0.2188, 0.8906, 0.2305, 0.8672, 0.2227, 0.8867, 0.2188, 0.9023, 0.2188, 0.9023, 0.2305, 0.8906, 0.2305, 0.8867, 0.01172, 0.8711, 0.01953, 0.8672, 0.01172, 0.8906, 0.003906, 0.6836, 0.5391, 0.6758, 0.5391, 0.6758, 0.5273, 0.6836, 0.5273, 0.4336, 0.8906, 0.4258, 0.8906, 0.4258, 0.8711, 0.4336, 0.8711, 0.8789, 0.5508, 0.8633, 0.5586, 0.8594, 0.5469, 0.8789, 0.5391, 0.9023, 0.2188, 0.9648, 0.2188, 0.9531, 0.2305, 0.9023, 0.2305, 0.9023, 0.01172, 0.8867, 0.01172, 0.8906, 0.003906, 0.9023, 0.003906, 0.9648, 0.01172, 0.9023, 0.01172, 0.9023, 0.003906, 0.9531, 0.003906, 0.8281, 0.9297, 0.8203, 0.9297, 0.8203, 0.9102, 0.8281, 0.9102, 0.4336, 0.8594, 0.4258, 0.8594, 0.4258, 0.7969, 0.4336, 0.7969, 0.8789, 0.7578, 0.8945, 0.7578, 0.8945, 0.7656, 0.8789, 0.7656, 0.4336, 0.8711, 0.4258, 0.8711, 0.4258, 0.8594, 0.4336, 0.8594, 0.8633, 0.5586, 0.8516, 0.5742, 0.8516, 0.5664, 0.8594, 0.5469, 0.09375, 0.8398, 0.09375, 0.8906, 0.08594, 0.8906, 0.08594, 0.8398, 0.25, 0.3125, 0.25, 0.3867, 0.2422, 0.3867, 0.2422, 0.3125, 0.09375, 0.8242, 0.09375, 0.8398, 0.08594, 0.8398, 0.08594, 0.8242, 0.2539, 0.7969, 0.2539, 0.8477, 0.2461, 0.8477, 0.2461, 0.7969, 0.8945, 0.7578, 0.957, 0.7578, 0.9453, 0.7656, 0.8945, 0.7656, 0.8438, 0.6523, 0.8516, 0.7188, 0.8477, 0.7266, 0.8438, 0.6523, 0.25, 0.3008, 0.25, 0.3125, 0.2422, 0.3125, 0.2422, 0.3008, 0.8945, 0.5508, 0.8789, 0.5508, 0.8789, 0.5391, 0.8945, 0.5391, 0.2539, 0.8633, 0.2539, 0.8828, 0.2461, 0.8828, 0.2461, 0.8633, 0.8516, 0.5742, 0.8516, 0.5859, 0.8477, 0.5781, 0.8516, 0.5664, 0.8633, 0.75, 0.8789, 0.7578, 0.8789, 0.7656, 0.8594, 0.7578, 0.957, 0.5508, 0.8945, 0.5508, 0.8945, 0.5391, 0.9453, 0.5391, 0.8516, 0.5859, 0.8438, 0.6523, 0.8438, 0.6523, 0.8477, 0.5781, 0.8594, 0.1836, 0.8594, 0.1953, 0.8594, 0.2031, 0.8555, 0.1914, 0.25, 0.4609, 0.25, 0.4727, 0.2422, 0.4727, 0.2422, 0.4609, 0.8594, 0.1953, 0.8711, 0.2109, 0.8672, 0.2227, 0.8594, 0.2031, 0.8711, 0.01953, 0.8594, 0.03906, 0.8594, 0.03125, 0.8672, 0.01172, 0.8594, 0.05078, 0.8555, 0.1172, 0.8516, 0.1172, 0.8555, 0.04297, 0.2539, 0.8477, 0.2539, 0.8633, 0.2461, 0.8633, 0.2461, 0.8477, 0.25, 0.3867, 0.25, 0.4609, 0.2422, 0.4609, 0.2422, 0.3867, 0.8516, 0.7305, 0.8633, 0.75, 0.8594, 0.7578, 0.8516, 0.7383, 0.8594, 0.03906, 0.8594, 0.05078, 0.8555, 0.04297, 0.8594, 0.03125, 0.09375, 0.8047, 0.09375, 0.8242, 0.08594, 0.8242, 0.08594, 0.8047, 0.25, 0.2812, 0.25, 0.3008, 0.2422, 0.3008, 0.2422, 0.2812, 0.8516, 0.7188, 0.8516, 0.7305, 0.8516, 0.7383, 0.8477, 0.7266, 0.2461, 0.7852, 0.2539, 0.7852, 0.2539, 0.7969, 0.2461, 0.7969, 0.8281, 0.9102, 0.8203, 0.9102, 0.8203, 0.8984, 0.8281, 0.8984, 0.4375, 0.8164, 0.4336, 0.8164, 0.4336, 0.7969, 0.4375, 0.7969, 0.8281, 0.7539, 0.8203, 0.7539, 0.8203, 0.7383, 0.8281, 0.7383, 0.8281, 0.7656, 0.8203, 0.7656, 0.8203, 0.7539, 0.8281, 0.7539, 0.4375, 0.8906, 0.4336, 0.8906, 0.4336, 0.8281, 0.4375, 0.8281, 0.4375, 0.8281, 0.4336, 0.8281, 0.4336, 0.8164, 0.4375, 0.8164, 0.8281, 0.8984, 0.8203, 0.8984, 0.8203, 0.832, 0.8281, 0.832, 0.8281, 0.832, 0.8203, 0.832, 0.8203, 0.7656, 0.8281, 0.7656, 0.25, 0.4727, 0.25, 0.4922, 0.2422, 0.4922, 0.2422, 0.4727])
me_cube_032.update()
me_cube_027 = bpy.data.meshes.new('Cube.027')
me_cube_027.from_pydata([(-0.09274, -0.2319, -0.5264), (-0.2319, -0.09274, -0.5264), (-0.1748, -0.2322, 4.142), (-0.03693, -0.3719, 4.127), (-0.2319, 0.09274, -0.5264), (-0.09274, 0.2319, -0.5264), (-0.03482, 0.09191, 4.131), (-0.174, -0.04675, 4.144), (0.2319, -0.09274, -0.5264), (0.09274, -0.2319, -0.5264), (0.1477, -0.3726, 4.109), (0.2868, -0.2339, 4.097), (0.09274, 0.2319, -0.5264), (0.2319, 0.09274, -0.5264), (0.2876, -0.04845, 4.098), (0.1498, 0.09122, 4.113), (0.2197, -0.16, 9.571), (0.09447, -0.03357, 9.581), (0.09506, 0.1345, 9.582), (0.2212, 0.2602, 9.574), (0.3887, 0.2597, 9.561), (0.514, 0.1332, 9.55), (0.5134, -0.03482, 9.549), (0.3873, -0.1605, 9.558), (1.135, 0.1322, 15.88), (1.074, 0.1948, 15.88), (1.075, 0.2777, 15.89), (1.137, 0.3397, 15.88), (1.219, 0.3393, 15.87), (1.28, 0.2768, 15.86), (1.28, 0.1938, 15.86), (1.218, 0.1319, 15.87)], [], [(9, 10, 3, 0), (13, 14, 11, 8), (1, 2, 7, 4), (5, 6, 15, 12), (0, 3, 2, 1), (6, 5, 4, 7), (14, 13, 12, 15), (10, 9, 8, 11), (4, 5, 12, 13, 8, 9, 0, 1), (6, 7, 18, 19), (18, 17, 25, 26), (2, 3, 16, 17), (11, 14, 21, 22), (7, 2, 17, 18), (15, 6, 19, 20), (10, 11, 22, 23), (3, 10, 23, 16), (14, 15, 20, 21), (24, 31, 30, 29, 28, 27, 26, 25), (21, 20, 28, 29), (17, 16, 24, 25), (20, 19, 27, 28), (16, 23, 31, 24), (23, 22, 30, 31), (19, 18, 26, 27), (22, 21, 29, 30)])
_uv = me_cube_027.uv_layers.new(name='UVMap')
_uv.uv.foreach_set('vector', [0.1055, 0.9531, 0.2305, 0.9609, 0.2344, 0.9648, 0.1055, 0.957, 0.1055, 0.9453, 0.2305, 0.9531, 0.2305, 0.957, 0.1055, 0.9492, 0.5547, 0.9766, 0.4297, 0.9844, 0.4297, 0.9844, 0.5547, 0.9766, 0.5547, 0.9688, 0.4297, 0.9766, 0.4297, 0.9727, 0.5547, 0.9648, 0.1055, 0.918, 0.2344, 0.918, 0.2344, 0.9219, 0.1055, 0.9219, 0.4297, 0.9766, 0.5547, 0.9688, 0.5547, 0.9766, 0.4297, 0.9844, 0.4297, 0.9336, 0.5547, 0.9297, 0.5547, 0.9375, 0.4297, 0.9375, 0.2305, 0.9609, 0.1055, 0.9531, 0.1055, 0.9492, 0.2305, 0.957, 0.4922, 0.2773, 0.4844, 0.2773, 0.4766, 0.2695, 0.4766, 0.2617, 0.4844, 0.2578, 0.4922, 0.2578, 0.4961, 0.2617, 0.4961, 0.2695, 0.4297, 0.9766, 0.4297, 0.9844, 0.2773, 0.9805, 0.2773, 0.9766, 0.3828, 0.9297, 0.3828, 0.9258, 0.5547, 0.918, 0.5547, 0.9219, 0.2344, 0.9219, 0.2344, 0.918, 0.3828, 0.9219, 0.3828, 0.9258, 0.2305, 0.957, 0.2305, 0.9531, 0.3828, 0.9531, 0.3828, 0.957, 0.4297, 0.9844, 0.4297, 0.9844, 0.2773, 0.9844, 0.2773, 0.9805, 0.4297, 0.9727, 0.4297, 0.9766, 0.2773, 0.9766, 0.2773, 0.9727, 0.2305, 0.9609, 0.2305, 0.957, 0.3828, 0.957, 0.3828, 0.9609, 0.2344, 0.9648, 0.2305, 0.9609, 0.3828, 0.9609, 0.3828, 0.9648, 0.4297, 0.9336, 0.4297, 0.9375, 0.2773, 0.9414, 0.2773, 0.9375, 0.6875, 0.5352, 0.6836, 0.5352, 0.6836, 0.5312, 0.6875, 0.5273, 0.6914, 0.5273, 0.6914, 0.5312, 0.6914, 0.5352, 0.6914, 0.5352, 0.2773, 0.9375, 0.2773, 0.9414, 0.1055, 0.9336, 0.1055, 0.9336, 0.3828, 0.9258, 0.3828, 0.9219, 0.5547, 0.918, 0.5547, 0.918, 0.2773, 0.9414, 0.2773, 0.9453, 0.1055, 0.9375, 0.1055, 0.9336, 0.3828, 0.9648, 0.3828, 0.9609, 0.5547, 0.9492, 0.5547, 0.9492, 0.3828, 0.9609, 0.3828, 0.957, 0.5547, 0.9453, 0.5547, 0.9492, 0.2773, 0.9766, 0.2773, 0.9805, 0.1055, 0.9688, 0.1055, 0.9648, 0.2812, 0.9336, 0.2773, 0.9375, 0.1055, 0.9336, 0.1055, 0.9297])
me_cube_027.update()
me_cube_026 = bpy.data.meshes.new('Cube.026')
me_cube_026.from_pydata([(-0.04265, -0.1067, -0.02653), (-0.1067, -0.04265, -0.02653), (-0.1067, -0.04265, 0.06066), (-0.04265, -0.1067, 0.06066), (-0.1067, 0.04265, -0.02653), (-0.04265, 0.1067, -0.02653), (-0.04265, 0.1067, 0.06066), (-0.1067, 0.04265, 0.06066), (0.1067, -0.04265, -0.02653), (0.04265, -0.1067, -0.02653), (0.04265, -0.1067, 0.06066), (0.1067, -0.04265, 0.06066), (0.04265, 0.1067, -0.02653), (0.1067, 0.04265, -0.02653), (0.1067, 0.04265, 0.06066), (0.04265, 0.1067, 0.06066), (-0.02886, -0.07216, 0.06066), (-0.07216, -0.02886, 0.06066), (-0.07216, 0.02886, 0.06066), (-0.02886, 0.07216, 0.06066), (0.02886, 0.07216, 0.06066), (0.07216, 0.02886, 0.06066), (0.07216, -0.02886, 0.06066), (0.02886, -0.07216, 0.06066)], [], [(9, 10, 3, 0), (13, 14, 11, 8), (6, 7, 18, 19), (1, 2, 7, 4), (5, 6, 15, 12), (0, 3, 2, 1), (6, 5, 4, 7), (14, 13, 12, 15), (10, 9, 8, 11), (4, 5, 12, 13, 8, 9, 0, 1), (21, 20, 19, 18, 17, 16, 23, 22), (2, 3, 16, 17), (11, 14, 21, 22), (7, 2, 17, 18), (15, 6, 19, 20), (10, 11, 22, 23), (3, 10, 23, 16), (14, 15, 20, 21)])
_uv = me_cube_026.uv_layers.new(name='UVMap')
_uv.uv.foreach_set('vector', [0.4844, 0.2773, 0.4844, 0.2812, 0.4805, 0.2812, 0.4805, 0.2773, 0.668, 0.2773, 0.6641, 0.2773, 0.6641, 0.2734, 0.668, 0.2734, 0.6562, 0.2734, 0.6602, 0.2734, 0.6602, 0.2734, 0.6562, 0.2734, 0.25, 0.543, 0.2461, 0.543, 0.2461, 0.5391, 0.25, 0.5391, 0.4805, 0.2773, 0.4805, 0.2812, 0.4766, 0.2812, 0.4766, 0.2773, 0.25, 0.5469, 0.2461, 0.5469, 0.2461, 0.543, 0.25, 0.543, 0.2461, 0.5391, 0.25, 0.5391, 0.25, 0.5391, 0.2461, 0.5391, 0.6641, 0.2773, 0.668, 0.2773, 0.668, 0.2812, 0.6641, 0.2812, 0.6641, 0.2734, 0.668, 0.2734, 0.668, 0.2734, 0.6641, 0.2734, 0.2461, 0.5508, 0.2461, 0.5508, 0.25, 0.5469, 0.2539, 0.5469, 0.2578, 0.5508, 0.2578, 0.5508, 0.2539, 0.5547, 0.25, 0.5547, 0.6562, 0.2773, 0.6562, 0.2734, 0.6562, 0.2734, 0.6602, 0.2734, 0.6602, 0.2734, 0.6602, 0.2773, 0.6602, 0.2773, 0.6562, 0.2773, 0.6641, 0.2734, 0.6641, 0.2773, 0.6602, 0.2773, 0.6602, 0.2734, 0.6562, 0.2812, 0.6523, 0.2773, 0.6562, 0.2773, 0.6562, 0.2773, 0.6602, 0.2734, 0.6641, 0.2734, 0.6602, 0.2734, 0.6602, 0.2734, 0.6523, 0.2734, 0.6562, 0.2734, 0.6562, 0.2734, 0.6562, 0.2734, 0.6602, 0.2812, 0.6562, 0.2812, 0.6562, 0.2773, 0.6602, 0.2773, 0.6641, 0.2773, 0.6602, 0.2812, 0.6602, 0.2773, 0.6602, 0.2773, 0.6523, 0.2773, 0.6523, 0.2734, 0.6562, 0.2734, 0.6562, 0.2773])
me_cube_026.update()
me_cube_025 = bpy.data.meshes.new('Cube.025')
me_cube_025.from_pydata([(-0.06071, -0.1479, -0.05932), (-0.06071, -0.1479, 0.01826), (-0.06071, 0.1479, -0.05932), (-0.06071, 0.1479, 0.01826), (0.06071, -0.1479, -0.05932), (0.06071, -0.1479, 0.05932), (0.06071, 0.1479, -0.05932), (0.06071, 0.1479, 0.05932)], [], [(0, 1, 3, 2), (2, 3, 7, 6), (6, 7, 5, 4), (4, 5, 1, 0), (2, 6, 4, 0), (7, 3, 1, 5)])
_uv = me_cube_025.uv_layers.new(name='UVMap')
_uv.uv.foreach_set('vector', [0.7578, 0.5391, 0.7539, 0.5391, 0.7539, 0.5273, 0.7578, 0.5273, 0.7617, 0.5312, 0.7656, 0.5312, 0.7695, 0.5391, 0.7617, 0.5391, 0.7305, 0.5391, 0.7266, 0.5391, 0.7266, 0.5273, 0.7305, 0.5273, 0.7617, 0.5391, 0.7578, 0.5391, 0.7617, 0.5312, 0.7617, 0.5312, 0.6992, 0.5273, 0.7031, 0.5273, 0.7031, 0.5391, 0.6992, 0.5391, 0.6914, 0.5273, 0.6992, 0.5273, 0.6992, 0.5391, 0.6914, 0.5391])
me_cube_025.update()
me_cube_024 = bpy.data.meshes.new('Cube.024')
me_cube_024.from_pydata([(-0.06071, -0.1479, -0.05932), (-0.06071, -0.1479, 0.01826), (-0.06071, 0.1479, -0.05932), (-0.06071, 0.1479, 0.01826), (0.06071, -0.1479, -0.05932), (0.06071, -0.1479, 0.05932), (0.06071, 0.1479, -0.05932), (0.06071, 0.1479, 0.05932)], [], [(0, 1, 3, 2), (2, 3, 7, 6), (6, 7, 5, 4), (4, 5, 1, 0), (2, 6, 4, 0), (7, 3, 1, 5)])
_uv = me_cube_024.uv_layers.new(name='UVMap')
_uv.uv.foreach_set('vector', [0.7539, 0.5391, 0.7539, 0.5391, 0.7539, 0.5273, 0.7539, 0.5273, 0.7578, 0.5273, 0.7617, 0.5273, 0.7617, 0.5312, 0.7578, 0.5312, 0.7266, 0.5391, 0.7227, 0.5391, 0.7227, 0.5273, 0.7266, 0.5273, 0.7695, 0.5312, 0.7617, 0.5312, 0.7656, 0.5273, 0.7695, 0.5273, 0.7031, 0.5273, 0.707, 0.5273, 0.707, 0.5391, 0.7031, 0.5391, 0.2461, 0.5234, 0.2539, 0.5234, 0.2539, 0.5391, 0.2461, 0.5391])
me_cube_024.update()
me_cube_023 = bpy.data.meshes.new('Cube.023')
me_cube_023.from_pydata([(-0.6778, -0.6778, -0.07351), (-0.6778, -0.6778, 0.07351), (-0.6778, 0.6778, -0.07351), (-0.6778, 0.6778, 0.07351), (0.6778, -0.6778, -0.07351), (0.6778, -0.6778, 0.07351), (0.6778, 0.6778, -0.07351), (0.6778, 0.6778, 0.07351)], [], [(0, 1, 3, 2), (2, 3, 7, 6), (6, 7, 5, 4), (4, 5, 1, 0), (2, 6, 4, 0), (7, 3, 1, 5)])
_uv = me_cube_023.uv_layers.new(name='UVMap')
_uv.uv.foreach_set('vector', [0.1445, 0.8594, 0.1367, 0.8594, 0.1367, 0.8047, 0.1445, 0.8047, 0.1484, 0.8594, 0.1445, 0.8594, 0.1445, 0.8047, 0.1484, 0.8047, 0.1367, 0.8594, 0.1328, 0.8594, 0.1328, 0.8047, 0.1367, 0.8047, 0.1562, 0.8594, 0.1484, 0.8594, 0.1484, 0.8047, 0.1562, 0.8047, 0.668, 0.1953, 0.7227, 0.1953, 0.7227, 0.25, 0.668, 0.25, 0.7227, 0.1953, 0.7773, 0.1953, 0.7773, 0.25, 0.7227, 0.25])
me_cube_023.update()
me_cube_022 = bpy.data.meshes.new('Cube.022')
me_cube_022.from_pydata([(-0.09274, -0.2319, -0.09479), (-0.2319, -0.09274, -0.09479), (-0.2319, -0.09274, 0.09479), (-0.09274, -0.2319, 0.09479), (-0.2319, 0.09274, -0.09479), (-0.09274, 0.2319, -0.09479), (-0.09274, 0.2319, 0.09479), (-0.2319, 0.09274, 0.09479), (0.2319, -0.09274, -0.09479), (0.09274, -0.2319, -0.09479), (0.09274, -0.2319, 0.09479), (0.2319, -0.09274, 0.09479), (0.09274, 0.2319, -0.09479), (0.2319, 0.09274, -0.09479), (0.2319, 0.09274, 0.09479), (0.09274, 0.2319, 0.09479), (-0.06275, -0.1569, 0.09479), (-0.1569, -0.06275, 0.09479), (-0.1569, 0.06275, 0.09479), (-0.06275, 0.1569, 0.09479), (0.06275, 0.1569, 0.09479), (0.1569, 0.06275, 0.09479), (0.1569, -0.06275, 0.09479), (0.06275, -0.1569, 0.09479)], [], [(9, 10, 3, 0), (13, 14, 11, 8), (6, 7, 18, 19), (1, 2, 7, 4), (5, 6, 15, 12), (0, 3, 2, 1), (6, 5, 4, 7), (14, 13, 12, 15), (10, 9, 8, 11), (4, 5, 12, 13, 8, 9, 0, 1), (21, 20, 19, 18, 17, 16, 23, 22), (2, 3, 16, 17), (11, 14, 21, 22), (7, 2, 17, 18), (15, 6, 19, 20), (10, 11, 22, 23), (3, 10, 23, 16), (14, 15, 20, 21)])
_uv = me_cube_022.uv_layers.new(name='UVMap')
_uv.uv.foreach_set('vector', [0.7227, 0.5273, 0.7227, 0.5352, 0.7148, 0.5352, 0.7148, 0.5273, 0.7969, 0.5234, 0.8047, 0.5234, 0.8047, 0.5312, 0.7969, 0.5312, 0.5156, 0.2695, 0.5156, 0.2617, 0.5195, 0.2656, 0.5195, 0.2695, 0.8047, 0.2656, 0.8125, 0.2656, 0.8125, 0.2734, 0.8047, 0.2734, 0.7148, 0.5273, 0.7148, 0.5352, 0.707, 0.5352, 0.707, 0.5273, 0.8047, 0.2617, 0.8125, 0.2617, 0.8125, 0.2656, 0.8047, 0.2656, 0.8125, 0.2812, 0.8047, 0.2812, 0.8047, 0.2734, 0.8125, 0.2734, 0.8047, 0.5234, 0.7969, 0.5234, 0.7969, 0.5195, 0.8047, 0.5195, 0.8047, 0.5391, 0.7969, 0.5391, 0.7969, 0.5312, 0.8047, 0.5312, 0.5117, 0.2773, 0.5039, 0.2773, 0.4961, 0.2695, 0.4961, 0.2617, 0.5039, 0.2578, 0.5117, 0.2578, 0.5156, 0.2617, 0.5156, 0.2695, 0.5273, 0.2734, 0.5234, 0.2734, 0.5195, 0.2695, 0.5195, 0.2656, 0.5234, 0.2617, 0.5273, 0.2617, 0.5312, 0.2656, 0.5312, 0.2695, 0.5195, 0.2578, 0.5312, 0.2578, 0.5273, 0.2617, 0.5234, 0.2617, 0.5352, 0.2695, 0.5312, 0.2773, 0.5273, 0.2734, 0.5312, 0.2695, 0.5156, 0.2617, 0.5195, 0.2578, 0.5234, 0.2617, 0.5195, 0.2656, 0.5195, 0.2773, 0.5156, 0.2695, 0.5195, 0.2695, 0.5234, 0.2734, 0.5352, 0.2617, 0.5352, 0.2695, 0.5312, 0.2695, 0.5312, 0.2656, 0.5312, 0.2578, 0.5352, 0.2617, 0.5312, 0.2656, 0.5273, 0.2617, 0.5312, 0.2773, 0.5195, 0.2773, 0.5234, 0.2734, 0.5273, 0.2734])
me_cube_022.update()
me_cube_021 = bpy.data.meshes.new('Cube.021')
me_cube_021.from_pydata([(-0.5929, -1.29, -0.3697), (-0.5929, -1.29, 0.3697), (-0.5929, 1.29, -0.3697), (-0.5929, 1.29, 0.3697), (0.5929, -1.29, -0.3697), (0.5929, -1.29, 0.3697), (0.5929, 1.29, -0.3697), (0.5929, 1.29, 0.3697)], [], [(0, 1, 3, 2), (2, 3, 7, 6), (6, 7, 5, 4), (4, 5, 1, 0), (2, 6, 4, 0), (7, 3, 1, 5)])
_uv = me_cube_021.uv_layers.new(name='UVMap')
_uv.uv.foreach_set('vector', [0.5742, 0.8984, 0.543, 0.8984, 0.543, 0.793, 0.5742, 0.793, 0.05469, 0.8555, 0.02344, 0.8555, 0.02344, 0.8047, 0.05469, 0.8047, 0.543, 0.8984, 0.5117, 0.8984, 0.5117, 0.793, 0.543, 0.793, 0.875, 0.5352, 0.8438, 0.5352, 0.8438, 0.4883, 0.875, 0.4883, 0.4648, 0.793, 0.5117, 0.793, 0.5117, 0.8984, 0.4648, 0.8984, 0.7656, 0.7383, 0.8164, 0.7383, 0.8164, 0.8438, 0.7656, 0.8438])
me_cube_021.update()
me_cube_018 = bpy.data.meshes.new('Cube.018')
me_cube_018.from_pydata([(-1.033, -0.9266, -0.2279), (-1.033, -0.9266, 0.221), (-1.173, 0.2239, -0.2118), (-1.173, 0.4115, 0.6112), (-0.4912, -0.9266, -0.2279), (-0.4912, -0.9266, 0.221), (-0.3505, 0.2239, -0.2118), (-0.3505, 0.4115, 0.6112), (-1.081, 0.3905, 0.5191), (-1.081, 0.2448, -0.1198), (-0.4425, 0.2448, -0.1198), (-0.4425, 0.3905, 0.5191), (-1.081, 0.1306, 0.5191), (-1.081, -0.01501, -0.1198), (-0.4425, -0.01501, -0.1198), (-0.4425, 0.1306, 0.5191), (-0.7619, 0.09564, 0.4343), (-0.9965, 0.02, 0.1997), (-0.7619, 0.02, -0.03493), (-0.5273, 0.09564, 0.1997), (-0.7813, 0.2157, 0.4149), (-1.016, 0.1401, 0.1803), (-0.7813, 0.1401, -0.05429), (-0.5467, 0.2157, 0.1803), (-1.173, -0.9266, -0.2118), (-1.173, -0.9266, 0.5187), (-0.3505, -0.9266, 0.5187), (-0.3505, -0.9266, -0.2118), (-1.033, -1.216, -0.2279), (-1.033, -1.216, 0.04083), (-0.4912, -1.216, 0.04083), (-0.4912, -1.216, -0.2279), (1.033, -0.9266, -0.2279), (1.033, -0.9266, 0.221), (1.173, 0.2239, -0.2118), (1.173, 0.4115, 0.6112), (0.4912, -0.9266, -0.2279), (0.4912, -0.9266, 0.221), (0.3505, 0.2239, -0.2118), (0.3505, 0.4115, 0.6112), (1.081, 0.3905, 0.5191), (1.081, 0.2448, -0.1198), (0.4425, 0.2448, -0.1198), (0.4425, 0.3905, 0.5191), (1.081, 0.1306, 0.5191), (1.081, -0.01501, -0.1198), (0.4425, -0.01501, -0.1198), (0.4425, 0.1306, 0.5191), (0.7619, 0.09564, 0.4343), (0.9965, 0.02, 0.1997), (0.7619, 0.02, -0.03493), (0.5273, 0.09564, 0.1997), (0.7813, 0.2157, 0.4149), (1.016, 0.1401, 0.1803), (0.7813, 0.1401, -0.05429), (0.5467, 0.2157, 0.1803), (1.173, -0.9266, -0.2118), (1.173, -0.9266, 0.5187), (0.3505, -0.9266, 0.5187), (0.3505, -0.9266, -0.2118), (1.033, -1.216, -0.2279), (1.033, -1.216, 0.04083), (0.4912, -1.216, 0.04083), (0.4912, -1.216, -0.2279)], [], [(24, 25, 3, 2), (3, 7, 11, 8), (6, 7, 26, 27), (0, 4, 31, 28), (2, 6, 27, 24), (7, 3, 25, 26), (8, 11, 15, 12), (2, 3, 8, 9), (7, 6, 10, 11), (6, 2, 9, 10), (12, 15, 19, 16), (9, 8, 12, 13), (11, 10, 14, 15), (10, 9, 13, 14), (19, 18, 22, 23), (13, 12, 16, 17), (15, 14, 18, 19), (14, 13, 17, 18), (21, 20, 23, 22), (18, 17, 21, 22), (16, 19, 23, 20), (17, 16, 20, 21), (0, 1, 25, 24), (5, 4, 27, 26), (4, 0, 24, 27), (1, 5, 26, 25), (31, 30, 29, 28), (1, 0, 28, 29), (5, 1, 29, 30), (4, 5, 30, 31), (56, 34, 35, 57), (35, 40, 43, 39), (38, 59, 58, 39), (32, 60, 63, 36), (34, 56, 59, 38), (39, 58, 57, 35), (40, 44, 47, 43), (34, 41, 40, 35), (39, 43, 42, 38), (38, 42, 41, 34), (44, 48, 51, 47), (41, 45, 44, 40), (43, 47, 46, 42), (42, 46, 45, 41), (51, 55, 54, 50), (45, 49, 48, 44), (47, 51, 50, 46), (46, 50, 49, 45), (53, 54, 55, 52), (50, 54, 53, 49), (48, 52, 55, 51), (49, 53, 52, 48), (32, 56, 57, 33), (37, 58, 59, 36), (36, 59, 56, 32), (33, 57, 58, 37), (63, 60, 61, 62), (33, 61, 60, 32), (37, 62, 61, 33), (36, 63, 62, 37)])
_uv = me_cube_018.uv_layers.new(name='UVMap')
_uv.uv.foreach_set('vector', [0.2891, 0.8516, 0.2617, 0.8516, 0.2578, 0.7969, 0.2891, 0.8047, 0.7383, 0.5273, 0.7031, 0.5273, 0.707, 0.5234, 0.7344, 0.5234, 0.6055, 0.8008, 0.6406, 0.793, 0.6367, 0.8477, 0.6055, 0.8477, 0.5742, 0.2578, 0.5742, 0.2812, 0.5625, 0.2812, 0.5625, 0.2578, 0.8125, 0.4883, 0.8438, 0.4883, 0.8438, 0.5352, 0.8125, 0.5352, 0.3906, 0.8516, 0.3594, 0.8516, 0.3594, 0.7969, 0.3906, 0.7969, 0.7617, 0.25, 0.7617, 0.2773, 0.75, 0.2773, 0.75, 0.25, 0.7383, 0.4922, 0.7383, 0.5273, 0.7344, 0.5234, 0.7344, 0.4961, 0.7031, 0.5273, 0.7031, 0.4922, 0.707, 0.4961, 0.707, 0.5234, 0.7031, 0.4922, 0.7383, 0.4922, 0.7344, 0.4961, 0.707, 0.4961, 0.6953, 0.2773, 0.668, 0.2773, 0.6719, 0.2656, 0.6797, 0.2734, 0.7305, 0.2539, 0.7305, 0.2773, 0.7188, 0.2773, 0.7188, 0.25, 0.2383, 0.5547, 0.2383, 0.5273, 0.2461, 0.5234, 0.2461, 0.5508, 0.1719, 0.832, 0.1719, 0.8047, 0.1836, 0.8047, 0.1836, 0.832, 0.7969, 0.2812, 0.7969, 0.2695, 0.8008, 0.2695, 0.8047, 0.2812, 0.6953, 0.25, 0.6953, 0.2773, 0.6797, 0.2734, 0.6914, 0.2617, 0.668, 0.2773, 0.668, 0.25, 0.6797, 0.2539, 0.6719, 0.2656, 0.668, 0.25, 0.6953, 0.25, 0.6914, 0.2617, 0.6797, 0.2539, 0.668, 0.2578, 0.668, 0.2734, 0.6523, 0.2734, 0.6523, 0.2578, 0.7969, 0.2695, 0.7969, 0.2617, 0.8047, 0.2617, 0.8008, 0.2695, 0.7539, 0.5273, 0.7539, 0.5352, 0.7461, 0.5391, 0.7461, 0.5273, 0.7383, 0.5273, 0.7383, 0.5391, 0.7305, 0.5391, 0.7305, 0.5273, 0.7969, 0.5, 0.7812, 0.5, 0.7695, 0.4922, 0.7969, 0.4922, 0.7812, 0.5195, 0.7969, 0.5195, 0.7969, 0.5273, 0.7695, 0.5273, 0.4609, 0.5742, 0.4609, 0.5508, 0.4648, 0.5469, 0.4648, 0.582, 0.7812, 0.5, 0.7812, 0.5195, 0.7695, 0.5273, 0.7695, 0.4922, 0.6055, 0.2812, 0.5938, 0.2812, 0.5938, 0.2578, 0.6055, 0.2578, 0.6406, 0.2578, 0.6406, 0.2773, 0.6289, 0.2773, 0.6289, 0.2656, 0.5469, 0.2812, 0.5469, 0.2578, 0.5625, 0.2578, 0.5625, 0.2812, 0.6289, 0.2578, 0.6289, 0.2773, 0.6172, 0.2695, 0.6172, 0.2578, 0.5742, 0.8477, 0.5742, 0.8008, 0.6055, 0.793, 0.6016, 0.8477, 0.668, 0.5273, 0.6719, 0.5234, 0.6992, 0.5234, 0.7031, 0.5273, 0.3242, 0.8047, 0.3242, 0.8516, 0.293, 0.8516, 0.2891, 0.7969, 0.5859, 0.2812, 0.5742, 0.2812, 0.5742, 0.2578, 0.5859, 0.2578, 0.4258, 0.7969, 0.4258, 0.8438, 0.3906, 0.8438, 0.3906, 0.7969, 0.3242, 0.8516, 0.3242, 0.7969, 0.3594, 0.7969, 0.3594, 0.8516, 0.7734, 0.2773, 0.7617, 0.2773, 0.7617, 0.25, 0.7734, 0.25, 0.668, 0.4922, 0.6719, 0.4961, 0.6719, 0.5234, 0.668, 0.5273, 0.7031, 0.5273, 0.6992, 0.5234, 0.6992, 0.4961, 0.7031, 0.4922, 0.7031, 0.4922, 0.6992, 0.4961, 0.6719, 0.4961, 0.668, 0.4922, 0.6953, 0.2773, 0.707, 0.2734, 0.7148, 0.2656, 0.7188, 0.2773, 0.7305, 0.2539, 0.7422, 0.25, 0.7422, 0.2773, 0.7305, 0.2773, 0.75, 0.2773, 0.7422, 0.2773, 0.7422, 0.25, 0.75, 0.2539, 0.7969, 0.4922, 0.8086, 0.4922, 0.8086, 0.5195, 0.7969, 0.5195, 0.793, 0.2617, 0.7969, 0.2617, 0.7969, 0.2695, 0.7891, 0.2695, 0.6953, 0.25, 0.6992, 0.2617, 0.707, 0.2734, 0.6953, 0.2773, 0.7188, 0.2773, 0.7148, 0.2656, 0.707, 0.2539, 0.7188, 0.25, 0.7188, 0.25, 0.707, 0.2539, 0.6992, 0.2617, 0.6953, 0.25, 0.7852, 0.2773, 0.7734, 0.2773, 0.7734, 0.2617, 0.7852, 0.2617, 0.7891, 0.2695, 0.7969, 0.2695, 0.7969, 0.2812, 0.793, 0.2812, 0.7461, 0.5391, 0.7422, 0.5352, 0.7422, 0.5273, 0.7461, 0.5273, 0.7422, 0.5391, 0.7383, 0.5391, 0.7383, 0.5273, 0.7422, 0.5273, 0.7695, 0.5195, 0.7656, 0.5273, 0.7383, 0.5273, 0.75, 0.5195, 0.75, 0.5, 0.7383, 0.4922, 0.7656, 0.4922, 0.7695, 0.5, 0.4609, 0.5508, 0.4609, 0.5469, 0.4609, 0.582, 0.4609, 0.5742, 0.75, 0.5195, 0.7383, 0.5273, 0.7383, 0.4922, 0.75, 0.5, 0.5938, 0.2578, 0.5938, 0.2812, 0.5859, 0.2812, 0.5859, 0.2578, 0.6523, 0.2773, 0.6406, 0.2695, 0.6406, 0.2578, 0.6523, 0.2578, 0.5352, 0.2578, 0.5469, 0.2578, 0.5469, 0.2812, 0.5352, 0.2812, 0.6172, 0.2773, 0.6055, 0.2773, 0.6055, 0.2656, 0.6172, 0.2578])
me_cube_018.update()
me_cube_017 = bpy.data.meshes.new('Cube.017')
me_cube_017.from_pydata([(-2.82, -2.562, 3.222), (2.82, -2.562, 3.222), (-1.235, 4.21, 3.222), (1.235, 4.21, 3.222), (1.235, -2.562, 3.222), (-1.235, -2.562, 3.222), (-2.82, 3.159, 3.222), (2.82, 3.159, 3.222), (1.235, 3.159, 3.222), (-1.235, 3.159, 3.222), (2.706, -2.562, 3.546), (-2.706, -2.562, 3.546), (-1.185, 4.101, 3.546), (1.185, 4.101, 3.546), (1.185, -2.562, 3.546), (-1.185, -2.562, 3.546), (-2.706, 3.093, 3.546), (2.706, 3.093, 3.546), (-2.82, 3.427, 3.222), (-2.182, 4.125, 3.222), (-2.633, 3.896, 3.222), (2.182, 4.125, 3.222), (2.82, 3.427, 3.222), (2.633, 3.896, 3.222), (2.706, 3.324, 3.546), (2.068, 4.022, 3.546), (2.519, 3.793, 3.546), (-2.068, 4.022, 3.546), (-2.706, 3.324, 3.546), (-2.519, 3.793, 3.546), (-0.9572, -2.562, 3.772), (-2.185, -2.562, 3.772), (0.9572, -2.562, 3.772), (2.185, -2.562, 3.772), (-0.9572, 3.703, 3.772), (0.9572, 3.703, 3.772), (0.9572, 2.889, 3.772), (-0.9572, 2.889, 3.772), (2.185, 2.889, 3.772), (-2.185, 2.889, 3.772), (-2.185, 3.076, 3.772), (-2.034, 3.455, 3.772), (-1.67, 3.639, 3.772), (1.67, 3.639, 3.772), (2.034, 3.455, 3.772), (2.185, 3.076, 3.772)], [], [(15, 14, 32, 30), (9, 5, 0, 6), (7, 1, 4, 8), (3, 8, 9, 2), (7, 22, 24, 17), (2, 19, 27, 12), (29, 28, 40, 41), (26, 25, 43, 44), (28, 16, 39, 40), (8, 4, 5, 9), (11, 15, 30, 31), (21, 3, 13, 25), (17, 24, 45, 38), (21, 23, 22, 7, 8, 3), (3, 2, 12, 13), (4, 1, 10, 14), (6, 0, 11, 16), (0, 5, 15, 11), (2, 9, 6, 18, 20, 19), (1, 7, 17, 10), (5, 4, 14, 15), (18, 28, 29, 20), (20, 29, 27, 19), (21, 25, 26, 23), (23, 26, 24, 22), (18, 6, 16, 28), (37, 39, 31, 30), (34, 42, 41, 40, 39, 37), (35, 34, 37, 36), (38, 36, 32, 33), (36, 37, 30, 32), (45, 44, 43, 35, 36, 38), (12, 27, 42, 34), (10, 17, 38, 33), (14, 10, 33, 32), (13, 12, 34, 35), (25, 13, 35, 43), (24, 26, 44, 45), (27, 29, 41, 42), (16, 11, 31, 39)])
_uv = me_cube_017.uv_layers.new(name='UVMap')
_uv.uv.foreach_set('vector', [0.2422, 0.7188, 0.2422, 0.6211, 0.2539, 0.6328, 0.2539, 0.7109, 0.08984, 0.04688, 0.08984, 0.2812, 0.02344, 0.2812, 0.02344, 0.04688, 0.2578, 0.04688, 0.2578, 0.2812, 0.1914, 0.2812, 0.1914, 0.04688, 0.1914, 0.003906, 0.1914, 0.04688, 0.08984, 0.04688, 0.08984, 0.003906, 0.4414, 0.5898, 0.4375, 0.5781, 0.4531, 0.582, 0.4531, 0.5898, 0.418, 0.003906, 0.457, 0.007812, 0.4531, 0.01172, 0.4141, 0.007812, 0.4688, 0.02344, 0.4766, 0.03906, 0.457, 0.05078, 0.4492, 0.03516, 0.2656, 0.02344, 0.2812, 0.01172, 0.2969, 0.03125, 0.2852, 0.03516, 0.4766, 0.03906, 0.4766, 0.05078, 0.457, 0.05859, 0.457, 0.05078, 0.1914, 0.04688, 0.1914, 0.2812, 0.08984, 0.2812, 0.08984, 0.04688, 0.2422, 0.7812, 0.2422, 0.7188, 0.2539, 0.7109, 0.2539, 0.7617, 0.2773, 0.007812, 0.3164, 0.003906, 0.3203, 0.007812, 0.2812, 0.01172, 0.2578, 0.05078, 0.2578, 0.03906, 0.2773, 0.05078, 0.2773, 0.05859, 0.2305, 0.007812, 0.25, 0.01562, 0.2578, 0.03516, 0.2578, 0.04688, 0.1914, 0.04688, 0.1914, 0.003906, 0.3164, 0.003906, 0.418, 0.003906, 0.4141, 0.007812, 0.3203, 0.007812, 0.2305, 0.6211, 0.2305, 0.5547, 0.2422, 0.5586, 0.2422, 0.6211, 0.207, 0.7891, 0.2148, 0.5547, 0.2305, 0.5547, 0.2227, 0.7852, 0.2305, 0.7852, 0.2305, 0.7227, 0.2422, 0.7188, 0.2422, 0.7812, 0.08984, 0.003906, 0.08984, 0.04688, 0.02344, 0.04688, 0.02344, 0.03516, 0.03125, 0.01562, 0.05078, 0.007812, 0.4492, 0.8203, 0.4414, 0.5898, 0.4531, 0.5898, 0.4609, 0.8203, 0.2305, 0.7227, 0.2305, 0.6211, 0.2422, 0.6211, 0.2422, 0.7188, 0.207, 0.8008, 0.2227, 0.7969, 0.2227, 0.8164, 0.2109, 0.8203, 0.2109, 0.8203, 0.2227, 0.8164, 0.2305, 0.8281, 0.2148, 0.832, 0.4492, 0.5469, 0.4609, 0.5508, 0.457, 0.5625, 0.4414, 0.5586, 0.4414, 0.5586, 0.457, 0.5625, 0.4531, 0.582, 0.4375, 0.5781, 0.207, 0.8008, 0.207, 0.7891, 0.2227, 0.7852, 0.2227, 0.7969, 0.4062, 0.05859, 0.457, 0.05859, 0.457, 0.2812, 0.4062, 0.2812, 0.4062, 0.02734, 0.4375, 0.03125, 0.4492, 0.03516, 0.457, 0.05078, 0.457, 0.05859, 0.4062, 0.05859, 0.3281, 0.02734, 0.4062, 0.02734, 0.4062, 0.05859, 0.3281, 0.05859, 0.2773, 0.05859, 0.3281, 0.05859, 0.3281, 0.2812, 0.2773, 0.2812, 0.3281, 0.05859, 0.4062, 0.05859, 0.4062, 0.2812, 0.3281, 0.2812, 0.2773, 0.05078, 0.2852, 0.03516, 0.2969, 0.03125, 0.3281, 0.02734, 0.3281, 0.05859, 0.2773, 0.05859, 0.4141, 0.007812, 0.4531, 0.01172, 0.4375, 0.03125, 0.4062, 0.02734, 0.2578, 0.2812, 0.2578, 0.05078, 0.2773, 0.05859, 0.2773, 0.2812, 0.2422, 0.6211, 0.2422, 0.5586, 0.2539, 0.582, 0.2539, 0.6328, 0.3203, 0.007812, 0.4141, 0.007812, 0.4062, 0.02734, 0.3281, 0.02734, 0.2812, 0.01172, 0.3203, 0.007812, 0.3281, 0.02734, 0.2969, 0.03125, 0.2578, 0.03906, 0.2656, 0.02344, 0.2852, 0.03516, 0.2773, 0.05078, 0.4531, 0.01172, 0.4688, 0.02344, 0.4492, 0.03516, 0.4375, 0.03125, 0.4766, 0.05078, 0.4766, 0.2812, 0.457, 0.2812, 0.457, 0.05859])
me_cube_017.update()
me_cube_002 = bpy.data.meshes.new('Cube.002')
me_cube_002.from_pydata([(-2.582, -2.477, -0.2431), (-2.582, -2.477, 3.222), (2.582, -2.477, -0.2431), (2.582, -2.477, 3.222), (1.674, 4.019, -1.397), (-1.674, 4.019, -1.397), (-1.674, 3.891, 3.222), (1.674, 3.891, 3.222), (-1.674, -2.477, -0.2431), (1.674, -2.477, -0.2431), (1.674, -2.477, 3.222), (-1.674, -2.477, 3.222), (-2.582, 2.93, -1.397), (-2.582, 2.93, 3.222), (2.582, 2.93, -1.397), (2.582, 2.93, 3.222), (-1.674, 2.93, -1.397), (1.674, 2.93, -1.397), (-2.582, 1.791, -0.2431), (2.582, 1.791, 3.222), (-1.674, 1.791, -0.2431), (1.674, 1.791, -0.2431), (-2.582, 1.791, 3.222), (2.582, 1.791, -0.2431), (-2.582, -2.477, 1.201), (2.582, -2.477, 1.201), (1.674, -2.477, 1.201), (-1.674, 4.019, 1.201), (1.674, 4.019, 1.201), (2.582, 2.93, 1.201), (-2.582, 2.93, 1.201), (-2.582, 1.791, 1.201), (2.582, 1.791, 1.201), (0.0, 4.143, -1.397), (0.0, 4.016, 3.222), (0.0, -2.477, -0.2431), (0.0, -2.477, 3.222), (0.0, 2.93, -1.397), (0.0, 1.791, -0.2431), (0.0, 4.143, 1.201), (0.0, -2.477, 1.201), (-2.582, 3.274, -1.397), (-1.975, 3.976, -1.397), (-2.404, 3.734, -1.397), (-1.975, 3.848, 3.222), (-2.582, 3.147, 3.222), (-2.404, 3.607, 3.222), (1.975, 3.976, -1.397), (2.582, 3.274, -1.397), (2.404, 3.734, -1.397), (2.582, 3.147, 3.222), (1.975, 3.848, 3.222), (2.404, 3.607, 3.222), (-2.582, 3.274, 1.201), (-1.975, 3.976, 1.201), (-2.404, 3.734, 1.201), (1.975, 3.976, 1.201), (2.582, 3.274, 1.201), (2.404, 3.734, 1.201), (-2.512, -2.408, -0.1738), (-2.512, -2.408, 3.153), (2.512, -2.408, -0.1738), (2.512, -2.408, 3.153), (1.665, 3.934, -1.313), (-1.665, 3.934, -1.313), (-1.665, 3.809, 3.136), (1.665, 3.809, 3.136), (-1.674, -2.392, -0.1582), (1.674, -2.392, -0.1582), (1.674, -2.392, 3.137), (-1.674, -2.392, 3.137), (-2.506, 2.966, -1.311), (-2.497, 2.93, 3.137), (2.506, 2.966, -1.311), (2.497, 2.93, 3.137), (1.674, 2.93, 3.102), (-1.674, 2.93, 3.102), (-2.485, 1.819, -0.1774), (2.497, 1.791, 3.137), (1.674, 1.791, 3.102), (-1.674, 1.791, 3.102), (-2.497, 1.791, 3.137), (2.485, 1.819, -0.1774), (-2.497, -2.392, 1.201), (2.497, -2.392, 1.201), (1.674, -2.357, 1.201), (-1.661, 3.9, 1.197), (1.661, 3.9, 1.197), (2.462, 2.93, 1.201), (-2.462, 2.93, 1.201), (-2.462, 1.791, 1.201), (2.462, 1.791, 1.201), (-2.064e-10, 4.057, -1.314), (0.0, 3.932, 3.137), (0.0, -2.392, -0.1582), (0.0, -2.392, 3.137), (0.0, 2.93, 3.102), (0.0, 1.791, 3.102), (-2.859e-10, 4.024, 1.197), (0.0, -2.357, 1.201), (-2.494, 3.258, -1.317), (-1.946, 3.891, -1.317), (-2.334, 3.674, -1.32), (-1.946, 3.766, 3.139), (-2.494, 3.131, 3.141), (-2.335, 3.548, 3.144), (1.946, 3.891, -1.317), (2.494, 3.258, -1.317), (2.334, 3.674, -1.32), (2.494, 3.131, 3.141), (1.946, 3.766, 3.139), (2.335, 3.548, 3.144), (-2.464, 3.252, 1.2), (-1.936, 3.862, 1.198), (-2.314, 3.655, 1.199), (1.936, 3.862, 1.198), (2.464, 3.252, 1.2), (2.314, 3.655, 1.199), (-2.133, -2.477, 2.998), (-1.674, -2.477, 2.998), (-2.133, -2.477, 1.201), (-0.1334, -2.477, 2.998), (-0.1334, -2.477, 1.201), (-0.1334, -2.477, 0.06045), (-1.674, -2.477, 0.06045), (-2.133, -2.477, 0.06045), (-2.133, -2.377, 1.201), (-2.133, -2.398, 2.998), (-1.674, -2.39, 2.998), (-0.1334, -2.357, 1.201), (-0.1334, -2.39, 2.998), (-1.674, -2.387, 0.06045), (-0.1334, -2.387, 0.06045), (-2.133, -2.398, 0.06045), (-1.807, -2.392, 0.06045), (-2.133, -2.392, 0.6005), (2.582, 0.8956, 1.777), (2.582, 0.8956, 2.688), (2.582, 0.9321, 1.689), (2.582, 0.9321, 2.776), (2.582, 1.791, 1.652), (2.582, 1.791, 2.813), (2.582, 1.02, 1.652), (2.582, 1.02, 2.813), (-2.582, 1.791, 1.652), (-2.582, 1.791, 2.813), (-2.582, 2.472, 2.813), (-2.582, 2.56, 2.776), (-2.582, 2.596, 2.688), (-2.582, 2.596, 1.777), (-2.582, 2.472, 1.652), (-2.582, 2.56, 1.689), (-2.582, 0.8956, 1.777), (-2.582, 0.8956, 2.688), (-2.582, 0.9321, 1.689), (-2.582, 0.9321, 2.776), (-2.582, 1.02, 1.652), (-2.582, 1.02, 2.813), (2.582, 2.596, 2.688), (2.582, 2.472, 2.813), (2.582, 2.56, 2.776), (2.582, 2.472, 1.652), (2.582, 2.56, 1.689), (2.582, 2.596, 1.777), (2.475, 0.8956, 1.777), (2.492, 0.8956, 2.688), (2.474, 0.9321, 1.689), (2.493, 0.9321, 2.776), (2.47, 1.791, 1.652), (2.491, 1.791, 2.813), (2.473, 1.02, 1.652), (2.494, 1.02, 2.813), (-2.472, 2.596, 1.777), (-2.47, 2.472, 1.652), (-2.471, 2.56, 1.689), (-2.47, 1.791, 1.652), (-2.491, 1.791, 2.813), (-2.491, 2.472, 2.813), (-2.49, 2.56, 2.776), (-2.489, 2.596, 2.688), (-2.48, 0.8956, 1.777), (-2.496, 0.8956, 2.688), (-2.478, 0.9321, 1.689), (-2.476, 1.02, 1.652), (-2.497, 0.9321, 2.776), (-2.497, 1.02, 2.813), (2.47, 2.472, 1.652), (2.471, 2.56, 1.689), (2.489, 2.596, 2.688), (2.472, 2.596, 1.777), (2.491, 2.472, 2.813), (2.49, 2.56, 2.776), (0.05798, 4.102, 1.787), (0.09744, 4.105, 1.692), (0.05798, 4.028, 2.967), (0.1927, 4.101, 1.652), (0.1927, 4.009, 3.102), (0.09744, 4.019, 3.063), (1.674, 3.99, 1.652), (1.674, 3.899, 3.102), (-1.975, 3.858, 3.073), (-1.905, 3.866, 3.102), (-1.975, 3.945, 1.681), (-1.905, 3.957, 1.652), (-1.674, 3.99, 1.652), (-1.674, 3.899, 3.102), (1.905, 3.866, 3.102), (1.905, 3.957, 1.652), (1.975, 3.858, 3.073), (1.975, 3.945, 1.681), (-0.1927, 4.009, 3.102), (-0.05798, 4.028, 2.967), (-0.05798, 4.102, 1.787), (-0.1927, 4.101, 1.652), (-0.09744, 4.105, 1.692), (-0.09744, 4.019, 3.063), (-2.04, 3.902, 1.787), (-2.0, 3.93, 1.692), (-2.0, 3.844, 3.063), (-2.04, 3.828, 2.967), (2.0, 3.93, 1.692), (2.0, 3.844, 3.063), (2.04, 3.828, 2.967), (2.04, 3.902, 1.787), (1.662, 3.878, 1.652), (1.665, 3.81, 3.102), (0.05798, 3.991, 1.787), (0.09744, 3.993, 1.692), (0.05798, 3.936, 2.967), (0.1927, 3.988, 1.652), (0.1927, 3.919, 3.102), (0.09744, 3.928, 3.063), (-1.873, 3.85, 1.652), (-1.662, 3.878, 1.652), (-1.67, 3.81, 3.102), (-1.665, 3.81, 3.102), (-1.905, 3.774, 3.102), (-1.905, 3.845, 1.652), (-1.939, 3.839, 1.666), (-1.946, 3.769, 3.085), (1.728, 3.868, 1.652), (1.905, 3.844, 1.652), (1.946, 3.769, 3.085), (1.939, 3.77, 3.088), (1.939, 3.839, 1.666), (1.905, 3.774, 3.102), (-0.05798, 3.936, 2.967), (-0.05798, 3.991, 1.787), (-0.1927, 3.988, 1.652), (-0.09744, 3.993, 1.692), (-0.09744, 3.928, 3.063), (-0.1927, 3.919, 3.102), (-2.04, 3.722, 2.967), (-2.0, 3.74, 3.063), (-2.04, 3.778, 1.787), (-2.0, 3.804, 1.692), (2.0, 3.803, 1.692), (2.04, 3.776, 1.787), (2.04, 3.722, 2.967), (2.0, 3.739, 3.063)], [], [(4, 28, 56, 47), (143, 141, 19, 3, 25, 32, 140, 142, 138, 136, 137, 139), (118, 119, 11, 1, 24, 120), (21, 23, 2, 9), (18, 20, 8, 0), (38, 21, 9, 35), (25, 3, 10, 26), (121, 122, 40, 36, 11, 119), (30, 13, 45, 53), (28, 39, 34, 7, 199, 196, 197, 194, 192, 193, 195, 198), (33, 4, 17, 37), (57, 50, 15, 29), (44, 6, 205, 201, 200), (27, 54, 202, 203, 204), (7, 51, 208, 206, 199), (56, 28, 198, 207, 209), (146, 145, 22, 13, 30, 31, 144, 150, 151, 149, 148, 147), (144, 31, 24, 1, 22, 145, 157, 155, 153, 152, 154, 156), (37, 17, 21, 38), (12, 16, 20, 18), (17, 14, 23, 21), (161, 140, 32, 29, 15, 19, 141, 159, 160, 158, 163, 162), (14, 29, 32, 23), (0, 24, 31, 18), (18, 31, 30, 12), (48, 14, 17, 4, 47, 49), (33, 39, 28, 4), (43, 42, 5, 16, 12, 41), (123, 124, 8, 35, 40, 122), (2, 25, 26, 9), (125, 120, 24, 0, 8, 124), (23, 32, 25, 2), (48, 57, 29, 14), (42, 54, 27, 5), (9, 26, 40, 35), (5, 27, 39, 33), (16, 37, 38, 20), (5, 33, 37, 16), (6, 34, 39, 27, 204, 213, 214, 212, 211, 215, 210, 205), (26, 10, 36, 40), (20, 38, 35, 8), (54, 42, 43, 55), (55, 43, 41, 53), (57, 48, 49, 58), (58, 49, 47, 56), (217, 202, 54, 55, 46, 44, 200, 218, 219, 216), (46, 55, 53, 45), (50, 57, 58, 52), (51, 52, 58, 56, 209, 220, 223, 222, 221, 208), (12, 30, 53, 41), (63, 106, 115, 87), (170, 168, 91, 84, 62, 78, 169, 171, 167, 165, 164, 166), (127, 126, 83, 60, 70, 128), (80, 70, 60, 81), (78, 62, 69, 79), (97, 95, 70, 80), (84, 85, 69, 62), (130, 128, 70, 95, 99, 129), (89, 112, 104, 72), (225, 66, 93, 98, 87, 224, 229, 227, 226, 228, 231, 230), (104, 105, 103, 65, 76, 72), (93, 96, 76, 65), (116, 88, 74, 109), (235, 65, 103, 239, 236, 234), (238, 113, 86, 233, 232, 237), (111, 109, 74, 75, 66, 110), (242, 110, 66, 225, 245, 243), (224, 87, 115, 244, 241, 240), (173, 175, 90, 89, 72, 81, 176, 177, 178, 179, 172, 174), (185, 176, 81, 60, 83, 90, 175, 183, 182, 180, 181, 184), (96, 97, 80, 76), (74, 78, 79, 75), (76, 80, 81, 72), (169, 78, 74, 88, 91, 168, 186, 187, 189, 188, 191, 190), (73, 82, 91, 88), (59, 77, 90, 83), (77, 71, 89, 90), (92, 63, 87, 98), (132, 129, 99, 94, 67, 131), (61, 68, 85, 84), (134, 131, 67, 59, 83, 126, 135, 133), (82, 61, 84, 91), (107, 73, 88, 116), (101, 64, 86, 113), (68, 94, 99, 85), (64, 92, 98, 86), (75, 79, 97, 96), (66, 75, 96, 93), (86, 98, 93, 65, 235, 251, 250, 246, 247, 249, 248, 233), (85, 99, 95, 69), (79, 69, 95, 97), (113, 114, 102, 101), (114, 112, 100, 102), (116, 117, 108, 107), (117, 115, 106, 108), (103, 105, 114, 113, 238, 255, 254, 252, 253, 239), (105, 104, 112, 114), (109, 111, 117, 116), (244, 115, 117, 111, 110, 242, 259, 258, 257, 256), (71, 100, 112, 89), (127, 118, 120, 125, 133, 135, 126), (122, 121, 130, 129, 132, 123), (134, 133, 125, 124, 123, 132, 131), (128, 130, 121, 119, 118, 127), (165, 137, 136, 164), (180, 152, 153, 181), (169, 190, 159, 141, 143, 171), (176, 185, 157, 145, 146, 177), (148, 149, 172, 179), (163, 158, 188, 189), (161, 162, 187, 186), (174, 151, 150, 173), (187, 162, 163, 189), (149, 151, 174, 172), (177, 146, 147, 178), (159, 190, 191, 160), (178, 147, 148, 179), (188, 158, 160, 191), (156, 154, 182, 183), (138, 142, 170, 166), (182, 154, 152, 180), (138, 166, 164, 136), (139, 167, 171, 143), (184, 155, 157, 185), (137, 165, 167, 139), (181, 153, 155, 184), (173, 150, 144, 156, 183, 175), (168, 170, 142, 140, 161, 186), (246, 211, 212, 247), (201, 205, 210, 251, 235, 234, 236), (254, 216, 219, 252), (237, 203, 202, 217, 255, 238), (216, 254, 255, 217), (218, 200, 201, 236, 239, 253), (219, 218, 253, 252), (249, 214, 213, 248), (214, 249, 247, 212), (210, 215, 250, 251), (250, 215, 211, 246), (248, 213, 204, 203, 237, 232, 233), (194, 228, 226, 192), (196, 199, 206, 245, 225, 230), (223, 257, 258, 222), (256, 220, 209, 207, 241, 244), (257, 223, 220, 256), (206, 208, 221, 259, 242, 243, 245), (222, 258, 259, 221), (229, 195, 193, 227), (227, 193, 192, 226), (197, 196, 230, 231), (194, 197, 231, 228), (241, 207, 198, 195, 229, 224, 240)])
_uv = me_cube_002.uv_layers.new(name='UVMap')
_uv.uv.foreach_set('vector', [0.8438, 0.5703, 0.7344, 0.5703, 0.7344, 0.5586, 0.8438, 0.5586, 0.4961, 0.1445, 0.4961, 0.1797, 0.4766, 0.1797, 0.4766, 0.003906, 0.5625, 0.003906, 0.5625, 0.1797, 0.543, 0.1797, 0.543, 0.1445, 0.543, 0.1445, 0.5391, 0.1406, 0.5, 0.1406, 0.4961, 0.1445, 0.8008, 0.4727, 0.8008, 0.457, 0.8125, 0.457, 0.8125, 0.4922, 0.7305, 0.4922, 0.7305, 0.4727, 0.0625, 0.4531, 0.02344, 0.4531, 0.02344, 0.2812, 0.0625, 0.2812, 0.2383, 0.4531, 0.1992, 0.4531, 0.1992, 0.2812, 0.2383, 0.2812, 0.1289, 0.4531, 0.0625, 0.4531, 0.0625, 0.2812, 0.1289, 0.2812, 0.7305, 0.2812, 0.8125, 0.2812, 0.8125, 0.3164, 0.7305, 0.3164, 0.8008, 0.3906, 0.7305, 0.3906, 0.7305, 0.3867, 0.8125, 0.3867, 0.8125, 0.457, 0.8008, 0.457, 0.5703, 0.7617, 0.6523, 0.7617, 0.6523, 0.7695, 0.5703, 0.7773, 0.7344, 0.5703, 0.7344, 0.6367, 0.6523, 0.6367, 0.6523, 0.5703, 0.6562, 0.5703, 0.6562, 0.6289, 0.6602, 0.6328, 0.6641, 0.6367, 0.7109, 0.6367, 0.7148, 0.6328, 0.7188, 0.6289, 0.7188, 0.5703, 0.1289, 0.5547, 0.0625, 0.5508, 0.0625, 0.5078, 0.1289, 0.5078, 0.5625, 0.2383, 0.4766, 0.2344, 0.4766, 0.2266, 0.5625, 0.2266, 0.6523, 0.7188, 0.6523, 0.707, 0.6562, 0.707, 0.6562, 0.7148, 0.6602, 0.7188, 0.7344, 0.707, 0.7344, 0.7188, 0.7148, 0.7188, 0.7188, 0.7148, 0.7188, 0.707, 0.6523, 0.5703, 0.6523, 0.5586, 0.6602, 0.5586, 0.6562, 0.5586, 0.6562, 0.5703, 0.7344, 0.5586, 0.7344, 0.5703, 0.7188, 0.5703, 0.7188, 0.5586, 0.7148, 0.5586, 0.6367, 0.7422, 0.6367, 0.7148, 0.6523, 0.7148, 0.6523, 0.7617, 0.5703, 0.7617, 0.5703, 0.7148, 0.5898, 0.7148, 0.5898, 0.7422, 0.5898, 0.7461, 0.5938, 0.7461, 0.6328, 0.7461, 0.6328, 0.7461, 0.5898, 0.7148, 0.5703, 0.7148, 0.5703, 0.5391, 0.6523, 0.5391, 0.6523, 0.7148, 0.6367, 0.7148, 0.6367, 0.6836, 0.6328, 0.6797, 0.6328, 0.6797, 0.5938, 0.6797, 0.5898, 0.6797, 0.5898, 0.6836, 0.1289, 0.5078, 0.0625, 0.5078, 0.0625, 0.4531, 0.1289, 0.4531, 0.2383, 0.5078, 0.1992, 0.5078, 0.1992, 0.4531, 0.2383, 0.4531, 0.0625, 0.5078, 0.02344, 0.5078, 0.02344, 0.4531, 0.0625, 0.4531, 0.543, 0.207, 0.543, 0.1797, 0.5625, 0.1797, 0.5625, 0.2266, 0.4766, 0.2266, 0.4766, 0.1797, 0.4961, 0.1797, 0.4961, 0.207, 0.4961, 0.2109, 0.5, 0.2109, 0.5391, 0.2109, 0.543, 0.2109, 0.668, 0.2266, 0.5625, 0.2266, 0.5625, 0.1797, 0.6211, 0.1797, 0.5117, 0.5391, 0.5703, 0.5391, 0.5703, 0.7148, 0.5117, 0.7148, 0.5117, 0.7148, 0.5703, 0.7148, 0.5703, 0.7617, 0.4648, 0.7617, 0.02344, 0.5195, 0.02344, 0.5078, 0.0625, 0.5078, 0.0625, 0.5508, 0.05078, 0.5469, 0.03125, 0.5391, 0.8438, 0.6367, 0.7344, 0.6367, 0.7344, 0.5703, 0.8438, 0.5703, 0.2305, 0.5391, 0.2109, 0.5469, 0.1992, 0.5508, 0.1992, 0.5078, 0.2383, 0.5078, 0.2383, 0.5195, 0.6836, 0.3906, 0.6836, 0.457, 0.668, 0.457, 0.668, 0.3867, 0.7305, 0.3867, 0.7305, 0.3906, 0.668, 0.2812, 0.7305, 0.2812, 0.7305, 0.3164, 0.668, 0.3164, 0.6836, 0.4727, 0.7305, 0.4727, 0.7305, 0.4922, 0.668, 0.4922, 0.668, 0.457, 0.6836, 0.457, 0.6211, 0.1797, 0.5625, 0.1797, 0.5625, 0.003906, 0.6211, 0.003906, 0.668, 0.2383, 0.5625, 0.2383, 0.5625, 0.2266, 0.668, 0.2266, 0.8438, 0.7188, 0.7344, 0.7188, 0.7344, 0.707, 0.8438, 0.707, 0.668, 0.3164, 0.7305, 0.3164, 0.7305, 0.3867, 0.668, 0.3867, 0.8438, 0.707, 0.7344, 0.707, 0.7344, 0.6367, 0.8438, 0.6367, 0.1992, 0.5078, 0.1289, 0.5078, 0.1289, 0.4531, 0.1992, 0.4531, 0.1992, 0.5508, 0.1289, 0.5547, 0.1289, 0.5078, 0.1992, 0.5078, 0.6523, 0.707, 0.6523, 0.6367, 0.7344, 0.6367, 0.7344, 0.707, 0.7188, 0.707, 0.7188, 0.6445, 0.7148, 0.6406, 0.7109, 0.6406, 0.6641, 0.6406, 0.6602, 0.6406, 0.6562, 0.6445, 0.6562, 0.707, 0.7305, 0.3164, 0.8125, 0.3164, 0.8125, 0.3867, 0.7305, 0.3867, 0.1992, 0.4531, 0.1289, 0.4531, 0.1289, 0.2812, 0.1992, 0.2812, 0.7344, 0.7188, 0.8438, 0.7188, 0.8438, 0.7383, 0.7344, 0.7383, 0.5703, 0.793, 0.4648, 0.793, 0.4648, 0.7773, 0.5703, 0.7773, 0.5625, 0.2383, 0.668, 0.2383, 0.668, 0.2578, 0.5625, 0.2578, 0.7344, 0.5391, 0.8438, 0.5391, 0.8438, 0.5586, 0.7344, 0.5586, 0.7148, 0.7188, 0.7148, 0.7188, 0.7344, 0.7188, 0.7344, 0.7383, 0.6523, 0.7383, 0.6523, 0.7188, 0.6602, 0.7188, 0.6602, 0.7188, 0.6641, 0.7227, 0.7109, 0.7227, 0.6523, 0.7891, 0.5703, 0.793, 0.5703, 0.7773, 0.6523, 0.7695, 0.4766, 0.2344, 0.5625, 0.2383, 0.5625, 0.2578, 0.4766, 0.2539, 0.6523, 0.5586, 0.6523, 0.5391, 0.7344, 0.5391, 0.7344, 0.5586, 0.7148, 0.5586, 0.7148, 0.5547, 0.7109, 0.5547, 0.6641, 0.5547, 0.6602, 0.5547, 0.6602, 0.5586, 0.4648, 0.7617, 0.5703, 0.7617, 0.5703, 0.7773, 0.4648, 0.7773, 0.8516, 0.168, 0.8516, 0.1797, 0.7461, 0.1797, 0.7461, 0.168, 0.3789, 0.6875, 0.3789, 0.7188, 0.3594, 0.7188, 0.3594, 0.5469, 0.4375, 0.5469, 0.4375, 0.7188, 0.4258, 0.7188, 0.4258, 0.6875, 0.4258, 0.6836, 0.4219, 0.6836, 0.3828, 0.6836, 0.3789, 0.6836, 0.9414, 0.2969, 0.8672, 0.2969, 0.8672, 0.2812, 0.9492, 0.2812, 0.9492, 0.3164, 0.9414, 0.3164, 0.4961, 0.3672, 0.4961, 0.5391, 0.4648, 0.5391, 0.4648, 0.3672, 0.668, 0.3672, 0.668, 0.5391, 0.6367, 0.5391, 0.6367, 0.3672, 0.5664, 0.3672, 0.5664, 0.5391, 0.4961, 0.5391, 0.4961, 0.3672, 0.8672, 0.4844, 0.8672, 0.4531, 0.9492, 0.4531, 0.9492, 0.4883, 0.9414, 0.3789, 0.9414, 0.3164, 0.9492, 0.3164, 0.9492, 0.3828, 0.8672, 0.3828, 0.8672, 0.3789, 0.1289, 0.5859, 0.1289, 0.5742, 0.207, 0.5781, 0.207, 0.5859, 0.668, 0.168, 0.668, 0.168, 0.668, 0.09766, 0.7461, 0.09766, 0.7461, 0.168, 0.7305, 0.168, 0.7305, 0.1055, 0.7266, 0.1016, 0.7227, 0.1016, 0.6758, 0.1016, 0.6719, 0.1016, 0.668, 0.1055, 0.4648, 0.3125, 0.4688, 0.2969, 0.4883, 0.2891, 0.5, 0.2852, 0.4961, 0.3203, 0.4648, 0.3203, 0.5664, 0.2812, 0.5664, 0.3203, 0.4961, 0.3203, 0.5, 0.2852, 0.3594, 0.7773, 0.3594, 0.7656, 0.4375, 0.7656, 0.4375, 0.7734, 0.668, 0.03125, 0.668, 0.03125, 0.668, 0.01953, 0.6719, 0.01953, 0.668, 0.01953, 0.668, 0.03125, 0.7266, 0.01953, 0.7461, 0.01953, 0.7461, 0.03125, 0.7305, 0.03125, 0.7305, 0.02344, 0.7305, 0.01953, 0.6641, 0.2969, 0.668, 0.3125, 0.668, 0.3203, 0.6367, 0.3203, 0.6328, 0.2852, 0.6445, 0.2891, 0.6719, 0.1797, 0.668, 0.1797, 0.668, 0.168, 0.668, 0.168, 0.668, 0.1758, 0.6719, 0.1797, 0.7305, 0.168, 0.7461, 0.168, 0.7461, 0.1797, 0.7266, 0.1797, 0.7305, 0.1758, 0.7305, 0.168, 0.1484, 0.6055, 0.1484, 0.6328, 0.1289, 0.6328, 0.1289, 0.5859, 0.207, 0.5859, 0.207, 0.6328, 0.1953, 0.6328, 0.1953, 0.6055, 0.1914, 0.6016, 0.1875, 0.6016, 0.1523, 0.6016, 0.1484, 0.6016, 0.1953, 0.6641, 0.1953, 0.6328, 0.207, 0.6328, 0.207, 0.8047, 0.1289, 0.8047, 0.1289, 0.6328, 0.1484, 0.6328, 0.1484, 0.6641, 0.1484, 0.668, 0.1523, 0.668, 0.1875, 0.668, 0.1914, 0.668, 0.5664, 0.3203, 0.5664, 0.3672, 0.4961, 0.3672, 0.4961, 0.3203, 0.668, 0.3203, 0.668, 0.3672, 0.6367, 0.3672, 0.6367, 0.3203, 0.4961, 0.3203, 0.4961, 0.3672, 0.4648, 0.3672, 0.4648, 0.3203, 0.4258, 0.7188, 0.4375, 0.7188, 0.4375, 0.7656, 0.3594, 0.7656, 0.3594, 0.7188, 0.3789, 0.7188, 0.3789, 0.7461, 0.3789, 0.75, 0.3828, 0.75, 0.4219, 0.75, 0.4258, 0.75, 0.4258, 0.7461, 0.2578, 0.7656, 0.3047, 0.7188, 0.3594, 0.7188, 0.3594, 0.7656, 0.07031, 0.8047, 0.07031, 0.6328, 0.1289, 0.6328, 0.1289, 0.8047, 0.07031, 0.6328, 0.02344, 0.5859, 0.1289, 0.5859, 0.1289, 0.6328, 0.8516, 0.09766, 0.8516, 0.168, 0.7461, 0.168, 0.7461, 0.09766, 0.8203, 0.3789, 0.8672, 0.3789, 0.8672, 0.3828, 0.8125, 0.3828, 0.8125, 0.3164, 0.8203, 0.3164, 0.8125, 0.4883, 0.8125, 0.4531, 0.8672, 0.4531, 0.8672, 0.4844, 0.8203, 0.3086, 0.8203, 0.3164, 0.8125, 0.3164, 0.8125, 0.2812, 0.8672, 0.2812, 0.8672, 0.2969, 0.8438, 0.2969, 0.8203, 0.2969, 0.3047, 0.7188, 0.3047, 0.5469, 0.3594, 0.5469, 0.3594, 0.7188, 0.2578, 0.7773, 0.2578, 0.7656, 0.3594, 0.7656, 0.3594, 0.7773, 0.8516, 0.01953, 0.8516, 0.03125, 0.7461, 0.03125, 0.7461, 0.01953, 0.8125, 0.4531, 0.8125, 0.3828, 0.8672, 0.3828, 0.8672, 0.4531, 0.8516, 0.03125, 0.8516, 0.09766, 0.7461, 0.09766, 0.7461, 0.03125, 0.6367, 0.3203, 0.6367, 0.3672, 0.5664, 0.3672, 0.5664, 0.3203, 0.6328, 0.2852, 0.6367, 0.3203, 0.5664, 0.3203, 0.5664, 0.2812, 0.7461, 0.03125, 0.7461, 0.09766, 0.668, 0.09766, 0.668, 0.03125, 0.668, 0.03125, 0.668, 0.08984, 0.6719, 0.09375, 0.6758, 0.09766, 0.7227, 0.09766, 0.7266, 0.09375, 0.7305, 0.08984, 0.7305, 0.03125, 0.8672, 0.4531, 0.8672, 0.3828, 0.9492, 0.3828, 0.9492, 0.4531, 0.6367, 0.3672, 0.6367, 0.5391, 0.5664, 0.5391, 0.5664, 0.3672, 0.7461, 0.01953, 0.7461, 0.003906, 0.8516, 0.003906, 0.8516, 0.01953, 0.1289, 0.5547, 0.1289, 0.5742, 0.02344, 0.5742, 0.02344, 0.5547, 0.3594, 0.7773, 0.3594, 0.7969, 0.2578, 0.7969, 0.2578, 0.7773, 0.7461, 0.1953, 0.7461, 0.1797, 0.8516, 0.1797, 0.8516, 0.1953, 0.668, 0.01953, 0.668, 0.003906, 0.7461, 0.003906, 0.7461, 0.01953, 0.7266, 0.01953, 0.7266, 0.01562, 0.7227, 0.01562, 0.6758, 0.01562, 0.6719, 0.01562, 0.6719, 0.01953, 0.207, 0.5625, 0.207, 0.5781, 0.1289, 0.5742, 0.1289, 0.5547, 0.4375, 0.7734, 0.4375, 0.7891, 0.3594, 0.7969, 0.3594, 0.7773, 0.7266, 0.1797, 0.7461, 0.1797, 0.7461, 0.1953, 0.668, 0.1953, 0.668, 0.1797, 0.6719, 0.1797, 0.6719, 0.1797, 0.6758, 0.1836, 0.7227, 0.1836, 0.7266, 0.1797, 0.02344, 0.5859, 0.02344, 0.5742, 0.1289, 0.5742, 0.1289, 0.5859, 0.6523, 0.9141, 0.6484, 0.9141, 0.6484, 0.8398, 0.6484, 0.793, 0.6523, 0.793, 0.6523, 0.8164, 0.6523, 0.8398, 0.2539, 0.3281, 0.2539, 0.4023, 0.2539, 0.4023, 0.25, 0.3281, 0.2539, 0.2812, 0.2539, 0.2812, 0.168, 0.875, 0.168, 0.8867, 0.1641, 0.8867, 0.1641, 0.8672, 0.1641, 0.8047, 0.168, 0.8047, 0.168, 0.8672, 0.1719, 0.8242, 0.1719, 0.8867, 0.168, 0.8867, 0.168, 0.8242, 0.168, 0.8047, 0.1719, 0.8047, 0.8594, 0.2344, 0.8633, 0.2344, 0.8633, 0.2695, 0.8594, 0.2695, 0.8633, 0.2344, 0.8672, 0.2344, 0.8672, 0.2695, 0.8633, 0.2695, 0.2539, 0.5117, 0.2539, 0.4844, 0.2578, 0.4844, 0.2578, 0.5117, 0.2578, 0.543, 0.2539, 0.543, 0.1914, 0.8398, 0.1914, 0.8086, 0.1953, 0.8086, 0.1953, 0.8398, 0.1953, 0.8672, 0.1914, 0.8672, 0.8594, 0.2344, 0.8594, 0.2695, 0.8555, 0.2695, 0.8555, 0.2344, 0.8555, 0.2344, 0.8555, 0.2695, 0.8516, 0.2695, 0.8516, 0.2344, 0.1602, 0.8672, 0.1602, 0.8711, 0.1562, 0.8711, 0.1562, 0.8672, 0.1602, 0.8047, 0.1641, 0.8047, 0.1641, 0.8086, 0.1602, 0.8086, 0.8516, 0.2305, 0.8555, 0.2305, 0.8555, 0.2344, 0.8516, 0.2344, 0.8594, 0.2695, 0.8594, 0.2734, 0.8555, 0.2734, 0.8555, 0.2695, 0.1914, 0.8672, 0.1953, 0.8672, 0.1953, 0.8711, 0.1914, 0.8711, 0.2578, 0.4844, 0.2539, 0.4844, 0.2539, 0.4805, 0.2578, 0.4805, 0.8555, 0.2305, 0.8594, 0.2305, 0.8594, 0.2344, 0.8555, 0.2344, 0.8516, 0.2695, 0.8555, 0.2695, 0.8555, 0.2734, 0.8516, 0.2734, 0.1641, 0.8672, 0.1641, 0.8711, 0.1602, 0.8711, 0.1602, 0.8672, 0.1602, 0.8047, 0.1602, 0.8086, 0.1562, 0.8086, 0.1562, 0.8047, 0.8633, 0.2305, 0.8672, 0.2305, 0.8672, 0.2344, 0.8633, 0.2344, 0.8633, 0.2734, 0.8594, 0.2734, 0.8594, 0.2695, 0.8633, 0.2695, 0.2578, 0.5469, 0.2539, 0.5469, 0.2539, 0.543, 0.2578, 0.543, 0.1914, 0.8047, 0.1953, 0.8047, 0.1953, 0.8086, 0.1914, 0.8086, 0.8633, 0.2344, 0.8594, 0.2344, 0.8594, 0.2305, 0.8633, 0.2305, 0.8633, 0.2695, 0.8672, 0.2695, 0.8672, 0.2734, 0.8633, 0.2734, 0.1602, 0.8086, 0.1641, 0.8086, 0.1641, 0.8359, 0.1641, 0.8672, 0.1602, 0.8672, 0.1602, 0.8359, 0.1562, 0.8398, 0.1562, 0.8086, 0.1602, 0.8086, 0.1602, 0.8398, 0.1602, 0.8672, 0.1562, 0.8672, 0.1875, 0.8594, 0.1836, 0.8594, 0.1836, 0.8086, 0.1875, 0.8086, 0.1133, 0.8789, 0.1133, 0.8711, 0.1172, 0.8086, 0.1172, 0.8086, 0.1172, 0.8711, 0.1172, 0.8711, 0.1172, 0.8789, 0.125, 0.8086, 0.1289, 0.8086, 0.1289, 0.8594, 0.125, 0.8594, 0.1133, 0.8086, 0.1094, 0.8086, 0.1094, 0.8086, 0.1094, 0.8047, 0.1133, 0.8047, 0.1133, 0.8086, 0.1289, 0.8086, 0.125, 0.8086, 0.125, 0.8047, 0.1328, 0.8047, 0.1133, 0.8828, 0.1133, 0.8828, 0.1133, 0.8789, 0.1172, 0.8789, 0.1172, 0.8828, 0.1172, 0.8828, 0.1289, 0.8594, 0.1328, 0.8633, 0.125, 0.8633, 0.125, 0.8594, 0.1133, 0.8828, 0.1094, 0.8828, 0.1094, 0.8789, 0.1133, 0.8789, 0.1836, 0.8047, 0.1875, 0.8047, 0.1875, 0.8086, 0.1836, 0.8086, 0.1172, 0.8086, 0.1172, 0.8047, 0.1172, 0.8047, 0.1172, 0.8086, 0.1875, 0.8633, 0.1836, 0.8633, 0.1836, 0.8594, 0.1875, 0.8594, 0.1133, 0.8789, 0.1094, 0.8789, 0.1094, 0.8203, 0.1094, 0.8086, 0.1133, 0.8086, 0.1133, 0.8125, 0.1133, 0.8203, 0.1875, 0.8086, 0.1914, 0.8086, 0.1914, 0.8594, 0.1875, 0.8594, 0.2539, 0.4766, 0.25, 0.4141, 0.25, 0.4062, 0.2539, 0.4062, 0.2539, 0.4141, 0.2539, 0.4766, 0.125, 0.8594, 0.1172, 0.8594, 0.1211, 0.8086, 0.125, 0.8086, 0.8438, 0.8164, 0.8359, 0.8164, 0.8359, 0.8125, 0.8359, 0.8125, 0.8398, 0.8125, 0.8398, 0.8125, 0.1172, 0.8594, 0.125, 0.8594, 0.125, 0.8633, 0.1211, 0.8633, 0.25, 0.4062, 0.25, 0.4023, 0.25, 0.4023, 0.2539, 0.4023, 0.2539, 0.4023, 0.2539, 0.4023, 0.2539, 0.4062, 0.125, 0.8086, 0.1211, 0.8086, 0.1211, 0.8047, 0.125, 0.8047, 0.8438, 0.7422, 0.8359, 0.7422, 0.8359, 0.7383, 0.8438, 0.7383, 0.1914, 0.8633, 0.1875, 0.8633, 0.1875, 0.8594, 0.1914, 0.8594, 0.2539, 0.4805, 0.2539, 0.4766, 0.2539, 0.4766, 0.2539, 0.4805, 0.1875, 0.8086, 0.1875, 0.8047, 0.1914, 0.8047, 0.1914, 0.8086, 0.8398, 0.8125, 0.8359, 0.8125, 0.8359, 0.8008, 0.8359, 0.7422, 0.8438, 0.7422, 0.8398, 0.8008, 0.8398, 0.8047])
me_cube_002.materials.append(None)
me_cube_002.update()

# ---- objects
ob_cube = bpy.data.objects.new('Cube', me_cube_001)
ob_cube_001 = bpy.data.objects.new('Cube.001', me_cube_003)
ob_cube_003 = bpy.data.objects.new('Cube.003', me_cube_005)
ob_plane = bpy.data.objects.new('Plane', me_plane)
ob_cube_026 = bpy.data.objects.new('Cube.026', me_cube_034)
ob_cube_025 = bpy.data.objects.new('Cube.025', me_cube_033)
ob_cube_024 = bpy.data.objects.new('Cube.024', me_cube_032)
ob_cube_020 = bpy.data.objects.new('Cube.020', me_cube_027)
ob_cube_019 = bpy.data.objects.new('Cube.019', me_cube_026)
ob_cube_018 = bpy.data.objects.new('Cube.018', me_cube_025)
ob_cube_017 = bpy.data.objects.new('Cube.017', me_cube_024)
ob_cube_016 = bpy.data.objects.new('Cube.016', me_cube_023)
ob_cube_015 = bpy.data.objects.new('Cube.015', me_cube_022)
ob_cube_014 = bpy.data.objects.new('Cube.014', me_cube_021)
ob_cube_013 = bpy.data.objects.new('Cube.013', me_cube_018)
ob_cube_012 = bpy.data.objects.new('Cube.012', me_cube_017)
ob_cube_011 = bpy.data.objects.new('Cube.011', me_cube_002)

# ---- transforms, parenting, visibility, modifiers, constraints
ob_cube.location = (0.0, 0.0, 0.0)
ob_cube.rotation_euler = (0.0, -0.0, 1.571)
ob_cube_001.location = (-1.863e-09, 0.02317, -0.6253)
ob_cube_001.rotation_euler = (0.0, -0.0, 1.571)
ob_cube_003.location = (0.0, -0.07465, 0.00181)
ob_cube_003.rotation_euler = (8.549e-10, 0.1125, 1.571)
ob_plane.location = (0.0, 0.0, 0.05225)
ob_plane.rotation_euler = (0.0, -0.0, 3.142)
ob_cube_026.location = (3.55e-07, -4.06, -0.6519)
ob_cube_026.rotation_euler = (0.0, -0.0, 3.142)
ob_cube_025.location = (0.0, 0.0, 0.0)
ob_cube_025.rotation_euler = (0.0, -0.0, 3.142)
ob_cube_024.location = (0.0, 0.0, 0.0)
ob_cube_024.rotation_euler = (0.0, -0.0, 3.142)
ob_cube_020.location = (-0.5446, 0.9816, 4.582)
ob_cube_020.rotation_euler = (0.0, -0.0, 3.142)
ob_cube_020.scale = (0.1397, 0.1397, 0.1397)
ob_cube_019.location = (-0.5446, 0.9816, 4.455)
ob_cube_019.rotation_euler = (0.0, -0.0, 3.142)
ob_cube_018.location = (1.407, -0.9746, 3.806)
ob_cube_018.rotation_euler = (0.0, -0.0, 3.142)
ob_cube_017.location = (1.407, -0.1776, 3.806)
ob_cube_017.rotation_euler = (0.0, -0.0, 3.142)
ob_cube_016.location = (0.6876, -0.5741, 3.806)
ob_cube_016.rotation_euler = (0.0, -0.0, 3.142)
ob_cube_015.location = (0.002665, 1.451, 3.836)
ob_cube_015.rotation_euler = (0.0, -0.0, 3.142)
ob_cube_014.location = (-0.8248, -7.21e-08, 4.074)
ob_cube_014.rotation_euler = (0.0, -0.0, 3.142)
ob_cube_013.location = (3.162e-07, -3.617, 3.965)
ob_cube_013.rotation_euler = (0.0, -0.0, 3.142)
ob_cube_012.location = (0.0, 0.0, 0.0)
ob_cube_012.rotation_euler = (0.0, -0.0, 3.142)
ob_cube_011.location = (0.0, 0.0, 0.0)
ob_cube_011.rotation_euler = (0.0, -0.0, 3.142)

# ---- collection membership
col_collection.objects.link(ob_cube)
col_collection.objects.link(ob_cube_001)
col_collection.objects.link(ob_cube_003)
col_cab.objects.link(ob_plane)
col_cab.objects.link(ob_cube_026)
col_cab.objects.link(ob_cube_025)
col_cab.objects.link(ob_cube_024)
col_cab.objects.link(ob_cube_020)
col_cab.objects.link(ob_cube_019)
col_cab.objects.link(ob_cube_018)
col_cab.objects.link(ob_cube_017)
col_cab.objects.link(ob_cube_016)
col_cab.objects.link(ob_cube_015)
col_cab.objects.link(ob_cube_014)
col_cab.objects.link(ob_cube_013)
col_cab.objects.link(ob_cube_012)
col_cab.objects.link(ob_cube_011)

# ---- scene / render settings (as saved in the file)
scene.frame_start = 1; scene.frame_end = 250; scene.frame_set(1)
scene.render.engine = 'BLENDER_EEVEE_NEXT'
scene.cycles.sampling_pattern = 'TABULATED_SOBOL'
scene.cycles.use_light_tree = False
scene.view_settings.view_transform = 'Filmic'
bpy.context.view_layer.update()

# ---- added for rendering (the .blend has no active camera and no usable light): camera, sun
cam_auto = bpy.data.cameras.new('AutoCamera')
cam_auto.lens = 50.0
cam_auto.sensor_width = 36.0
cam_auto.clip_end = 1000.0
ob_auto_camera = bpy.data.objects.new('AutoCamera', cam_auto)
scene.collection.objects.link(ob_auto_camera)
ob_auto_camera.location = (11.1573, -14.2336, 11.6277)
ob_auto_camera.rotation_euler = (1.09748, -7.21219e-08, 0.694738)
scene.camera = ob_auto_camera
light_auto_sun = bpy.data.lights.new('AutoSun', 'SUN')
light_auto_sun.energy = 3.0
light_auto_sun.angle = 0.0523599
ob_auto_sun = bpy.data.objects.new('AutoSun', light_auto_sun)
scene.collection.objects.link(ob_auto_sun)
ob_auto_sun.rotation_euler = (0.872665, 0.174533, 0.523599)
bpy.context.view_layer.update()
